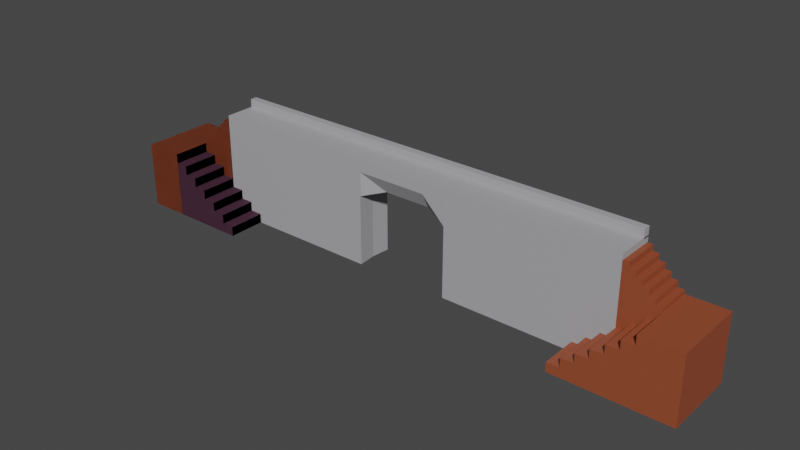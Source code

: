 # Source: coloredentreewall_1.blend  (saved by Blender 3.2.14; exported with 4.5.12 LTS)
import bpy
from mathutils import Matrix  # noqa: F401  (used for matrix-valued properties, if any)

bpy.ops.wm.read_factory_settings(use_empty=True)
scene = bpy.context.scene
scene.name = 'Scene'

# ---- collections
col_collection = bpy.data.collections.new('Collection'); scene.collection.children.link(col_collection)

# ---- materials (node trees are filled in below, after node groups)
mat_material_001 = bpy.data.materials.new('Material.001')
mat_material_001.use_transparent_shadow = False
mat_material_002 = bpy.data.materials.new('Material.002')
mat_material_002.use_transparent_shadow = False
mat_material_002.diffuse_color = (1.0, 0.741, 0.6321, 1.0)
mat_material = bpy.data.materials.new('Material')
mat_material.use_transparent_shadow = False

# ---- material node trees
mat_material_001.use_nodes = True; mat_material_001.node_tree.nodes.clear()
_N = mat_material_001.node_tree.nodes; _L = mat_material_001.node_tree.links
n0 = _N.new('ShaderNodeBsdfPrincipled'); n0.name = 'Principled BSDF'; n0.location = (10, 300)
n0.distribution = 'GGX'
n0.subsurface_method = 'RANDOM_WALK_SKIN'
n0.inputs[0].default_value = (0.3005, 0.06848, 0.02843, 1.0)
n0.inputs[3].default_value = 1.45
n0.inputs[27].default_value = (0.0, 0.0, 0.0, 1.0)
n0.inputs[28].default_value = 1.0
n1 = _N.new('ShaderNodeOutputMaterial'); n1.name = 'Material Output'; n1.location = (300, 300)
_L.new(n0.outputs[0], n1.inputs[0])
n1.is_active_output = True
mat_material_002.use_nodes = True; mat_material_002.node_tree.nodes.clear()
_N = mat_material_002.node_tree.nodes; _L = mat_material_002.node_tree.links
n0 = _N.new('ShaderNodeBsdfPrincipled'); n0.name = 'Principled BSDF'; n0.location = (10, 300)
n0.distribution = 'GGX'
n0.subsurface_method = 'RANDOM_WALK_SKIN'
n0.inputs[0].default_value = (0.402, 0.3968, 0.4179, 1.0)
n0.inputs[3].default_value = 1.45
n0.inputs[27].default_value = (0.0, 0.0, 0.0, 1.0)
n0.inputs[28].default_value = 1.0
n1 = _N.new('ShaderNodeOutputMaterial'); n1.name = 'Material Output'; n1.location = (300, 300)
_L.new(n0.outputs[0], n1.inputs[0])
n1.is_active_output = True
mat_material.use_nodes = True; mat_material.node_tree.nodes.clear()
_N = mat_material.node_tree.nodes; _L = mat_material.node_tree.links
n0 = _N.new('ShaderNodeBsdfPrincipled'); n0.name = 'Principled BSDF'; n0.location = (10, 300)
n0.distribution = 'GGX'
n0.subsurface_method = 'RANDOM_WALK_SKIN'
n0.inputs[0].default_value = (0.1193, 0.04622, 0.08376, 1.0)
n0.inputs[3].default_value = 1.45
n0.inputs[27].default_value = (0.0, 0.0, 0.0, 1.0)
n0.inputs[28].default_value = 1.0
n1 = _N.new('ShaderNodeOutputMaterial'); n1.name = 'Material Output'; n1.location = (300, 300)
_L.new(n0.outputs[0], n1.inputs[0])
n1.is_active_output = True

# ---- world
world_world = bpy.data.worlds.new('World'); scene.world = world_world
world_world.use_nodes = True; world_world.node_tree.nodes.clear()
_N = world_world.node_tree.nodes; _L = world_world.node_tree.links
n0 = _N.new('ShaderNodeOutputWorld'); n0.name = 'World Output'; n0.location = (300, 300)
n1 = _N.new('ShaderNodeBackground'); n1.name = 'Background'; n1.location = (10, 300)
n1.inputs[0].default_value = (0.05088, 0.05088, 0.05088, 1.0)
_L.new(n1.outputs[0], n0.inputs[0])
n0.is_active_output = True
world_world.color = (0.05088, 0.05088, 0.05088)
world_world.use_sun_shadow = False
world_world.sun_shadow_jitter_overblur = 0.0

# ---- meshes
me_cube_004 = bpy.data.meshes.new('Cube.004')
me_cube_004.from_pydata([(-1.033, -0.982, -3.282), (-1.033, -0.982, 0.1676), (-1.033, 2.983, -3.282), (-1.033, 2.983, 0.1676), (1.033, -0.982, -3.282), (1.033, -0.982, 0.1676), (1.033, 2.983, -3.282), (1.033, 2.983, 0.1676), (16.96, 0.9711, 0.1832), (16.96, 0.9711, -4.808), (16.96, -1.004, 0.1832), (16.96, -1.004, -4.808), (25.94, 0.9711, 0.1832), (25.94, 0.9711, -4.808), (25.94, -1.004, 0.1832), (25.94, -1.004, -4.808), (17.05, -0.0166, 0.1832), (17.05, -0.0166, -4.808), (25.94, -0.0166, 0.1832), (25.94, -0.0166, -4.808), (2.985, 0.9711, 0.1835), (2.985, 0.9711, -4.807), (2.985, -1.004, 0.1835), (2.985, -1.004, -4.807), (11.97, 0.9711, 0.1835), (11.97, 0.9711, -4.807), (11.97, -1.004, 0.1835), (11.97, -1.004, -4.807), (2.985, -0.0166, 0.1835), (2.985, -0.0166, -4.807), (11.88, -0.0166, 0.1835), (11.88, -0.0166, -4.807), (2.985, -1.004, -5.323), (2.985, -1.004, -4.767), (2.985, 0.9714, -5.321), (2.985, 0.9714, -4.745), (25.94, -1.004, -5.323), (25.94, -1.004, -4.767), (25.94, 0.9714, -5.321), (25.94, 0.9714, -4.771), (25.94, -1.004, -5.264), (25.94, -1.004, -5.749), (25.94, -0.6315, -5.264), (25.94, -0.6315, -5.749), (2.985, -1.004, -5.264), (2.985, -1.004, -5.749), (2.985, -0.6315, -5.264), (2.985, -0.6315, -5.749), (7.949, 0.9946, 0.1749), (7.949, 0.9946, 0.1749), (7.949, 0.9946, 0.1749), (7.949, 0.9946, 0.1749), (7.949, 0.9946, 0.1749), (7.949, 0.9946, 0.1749), (7.949, 0.9946, 0.1749), (7.949, 0.9946, 0.1749), (1.033, 0.982, 0.1749), (1.033, -0.9482, 0.1749), (2.963, 0.982, 0.1749), (2.963, 0.982, -5.315), (2.963, -0.9482, 0.1749), (2.963, -0.9482, -5.315), (2.963, 0.982, -5.315), (1.033, 0.982, -3.174), (2.963, 0.982, -5.213), (2.963, 0.982, -5.111), (2.963, 0.982, -5.009), (2.802, 0.982, -5.009), (2.641, 0.982, -5.009), (2.641, 0.982, -4.856), (2.641, 0.982, -4.703), (2.481, 0.982, -4.703), (2.32, 0.982, -4.703), (2.32, 0.982, -4.55), (2.32, 0.982, -4.397), (2.159, 0.982, -4.397), (1.998, 0.982, -4.397), (1.998, 0.982, -4.295), (1.998, 0.982, -4.193), (1.998, 0.982, -4.092), (1.837, 0.982, -4.092), (1.676, 0.982, -4.092), (1.676, 0.982, -3.939), (1.676, 0.982, -3.786), (1.515, 0.982, -3.786), (1.355, 0.982, -3.786), (1.355, 0.982, -3.633), (1.355, 0.982, -3.48), (1.194, 0.982, -3.48), (1.033, 0.982, -3.48), (1.033, 0.982, -3.327), (1.033, -0.9482, -3.174), (2.963, -0.9482, -5.315), (1.033, -0.9482, -3.327), (1.033, -0.9482, -3.48), (1.194, -0.9482, -3.48), (1.355, -0.9482, -3.48), (1.355, -0.9482, -3.633), (1.355, -0.9482, -3.786), (1.515, -0.9482, -3.786), (1.676, -0.9482, -3.786), (1.676, -0.9482, -3.939), (1.676, -0.9482, -4.092), (1.837, -0.9482, -4.092), (1.998, -0.9482, -4.092), (1.998, -0.9482, -4.193), (1.998, -0.9482, -4.295), (1.998, -0.9482, -4.397), (2.159, -0.9482, -4.397), (2.32, -0.9482, -4.397), (2.32, -0.9482, -4.55), (2.32, -0.9482, -4.703), (2.481, -0.9482, -4.703), (2.641, -0.9482, -4.703), (2.641, -0.9482, -4.856), (2.641, -0.9482, -5.009), (2.802, -0.9482, -5.009), (2.963, -0.9482, -5.009), (2.963, -0.9482, -5.111), (2.963, -0.9482, -5.213), (1.015, 2.98, 0.1749), (1.015, 2.98, -3.261), (1.015, 0.982, 0.1749), (1.015, 0.982, -3.261), (4.943, 2.98, 0.1749), (4.943, 0.982, 0.1749), (4.943, 2.98, 0.1749), (1.015, 2.98, -3.261), (4.943, 2.98, -0.07049), (4.943, 2.98, -0.3159), (4.616, 2.98, -0.3159), (4.288, 2.98, -0.3159), (4.288, 2.98, -0.5613), (4.288, 2.98, -0.8068), (3.961, 2.98, -0.8068), (3.634, 2.98, -0.8068), (3.634, 2.98, -1.052), (3.634, 2.98, -1.298), (3.306, 2.98, -1.298), (2.979, 2.98, -1.298), (2.979, 2.98, -1.461), (2.979, 2.98, -1.625), (2.979, 2.98, -1.788), (2.652, 2.98, -1.788), (2.324, 2.98, -1.788), (2.324, 2.98, -2.034), (2.324, 2.98, -2.279), (1.997, 2.98, -2.279), (1.669, 2.98, -2.279), (1.669, 2.98, -2.525), (1.669, 2.98, -2.77), (1.342, 2.98, -2.77), (1.015, 2.98, -2.77), (1.015, 2.98, -2.934), (1.015, 2.98, -3.097), (1.015, 0.982, -3.261), (4.943, 0.982, 0.1749), (1.015, 0.982, -3.097), (1.015, 0.982, -2.934), (1.015, 0.982, -2.77), (1.342, 0.982, -2.77), (1.669, 0.982, -2.77), (1.669, 0.982, -2.525), (1.669, 0.982, -2.279), (1.997, 0.982, -2.279), (2.324, 0.982, -2.279), (2.324, 0.982, -2.034), (2.324, 0.982, -1.788), (2.652, 0.982, -1.788), (2.979, 0.982, -1.788), (2.979, 0.982, -1.625), (2.979, 0.982, -1.461), (2.979, 0.982, -1.298), (3.306, 0.982, -1.298), (3.634, 0.982, -1.298), (3.634, 0.982, -1.052), (3.634, 0.982, -0.8068), (3.961, 0.982, -0.8068), (4.288, 0.982, -0.8068), (4.288, 0.982, -0.5613), (4.288, 0.982, -0.3159), (4.616, 0.982, -0.3159), (4.943, 0.982, -0.3159), (4.943, 0.982, -0.07049), (1.033, 0.982, 0.1749), (1.033, -0.9482, 0.1749), (2.963, 0.982, 0.1749), (2.963, 0.982, -5.315), (2.963, -0.9482, 0.1749), (2.963, -0.9482, -5.315), (2.963, 0.982, -5.315), (1.033, 0.982, -3.174), (2.963, 0.982, -5.213), (2.963, 0.982, -5.111), (2.963, 0.982, -5.009), (2.802, 0.982, -5.009), (2.641, 0.982, -5.009), (2.641, 0.982, -4.856), (2.641, 0.982, -4.703), (2.481, 0.982, -4.703), (2.32, 0.982, -4.703), (2.32, 0.982, -4.55), (2.32, 0.982, -4.397), (2.159, 0.982, -4.397), (1.998, 0.982, -4.397), (1.998, 0.982, -4.295), (1.998, 0.982, -4.193), (1.998, 0.982, -4.092), (1.837, 0.982, -4.092), (1.676, 0.982, -4.092), (1.676, 0.982, -3.939), (1.676, 0.982, -3.786), (1.515, 0.982, -3.786), (1.355, 0.982, -3.786), (1.355, 0.982, -3.633), (1.355, 0.982, -3.48), (1.194, 0.982, -3.48), (1.033, 0.982, -3.48), (1.033, 0.982, -3.327), (1.033, -0.9482, -3.174), (2.963, -0.9482, -5.315), (1.033, -0.9482, -3.327), (1.033, -0.9482, -3.48), (1.194, -0.9482, -3.48), (1.355, -0.9482, -3.48), (1.355, -0.9482, -3.633), (1.355, -0.9482, -3.786), (1.515, -0.9482, -3.786), (1.676, -0.9482, -3.786), (1.676, -0.9482, -3.939), (1.676, -0.9482, -4.092), (1.837, -0.9482, -4.092), (1.998, -0.9482, -4.092), (1.998, -0.9482, -4.193), (1.998, -0.9482, -4.295), (1.998, -0.9482, -4.397), (2.159, -0.9482, -4.397), (2.32, -0.9482, -4.397), (2.32, -0.9482, -4.55), (2.32, -0.9482, -4.703), (2.481, -0.9482, -4.703), (2.641, -0.9482, -4.703), (2.641, -0.9482, -4.856), (2.641, -0.9482, -5.009), (2.802, -0.9482, -5.009), (2.963, -0.9482, -5.009), (2.963, -0.9482, -5.111), (2.963, -0.9482, -5.213), (-1.033, -0.982, -3.282), (-1.033, -0.982, 0.1676), (-1.033, 2.983, -3.282), (-1.033, 2.983, 0.1676), (1.033, -0.982, -3.282), (1.033, -0.982, 0.1676), (1.033, 2.983, -3.282), (1.033, 2.983, 0.1676), (1.015, 2.98, 0.1749), (1.015, 2.98, -3.261), (1.015, 0.982, 0.1749), (1.015, 0.982, -3.261), (4.943, 2.98, 0.1749), (4.943, 0.982, 0.1749), (4.943, 2.98, 0.1749), (1.015, 2.98, -3.261), (4.943, 2.98, -0.07049), (4.943, 2.98, -0.3159), (4.616, 2.98, -0.3159), (4.288, 2.98, -0.3159), (4.288, 2.98, -0.5613), (4.288, 2.98, -0.8068), (3.961, 2.98, -0.8068), (3.634, 2.98, -0.8068), (3.634, 2.98, -1.052), (3.634, 2.98, -1.298), (3.306, 2.98, -1.298), (2.979, 2.98, -1.298), (2.979, 2.98, -1.461), (2.979, 2.98, -1.625), (2.979, 2.98, -1.788), (2.652, 2.98, -1.788), (2.324, 2.98, -1.788), (2.324, 2.98, -2.034), (2.324, 2.98, -2.279), (1.997, 2.98, -2.279), (1.669, 2.98, -2.279), (1.669, 2.98, -2.525), (1.669, 2.98, -2.77), (1.342, 2.98, -2.77), (1.015, 2.98, -2.77), (1.015, 2.98, -2.934), (1.015, 2.98, -3.097), (1.015, 0.982, -3.261), (4.943, 0.982, 0.1749), (1.015, 0.982, -3.097), (1.015, 0.982, -2.934), (1.015, 0.982, -2.77), (1.342, 0.982, -2.77), (1.669, 0.982, -2.77), (1.669, 0.982, -2.525), (1.669, 0.982, -2.279), (1.997, 0.982, -2.279), (2.324, 0.982, -2.279), (2.324, 0.982, -2.034), (2.324, 0.982, -1.788), (2.652, 0.982, -1.788), (2.979, 0.982, -1.788), (2.979, 0.982, -1.625), (2.979, 0.982, -1.461), (2.979, 0.982, -1.298), (3.306, 0.982, -1.298), (3.634, 0.982, -1.298), (3.634, 0.982, -1.052), (3.634, 0.982, -0.8068), (3.961, 0.982, -0.8068), (4.288, 0.982, -0.8068), (4.288, 0.982, -0.5613), (4.288, 0.982, -0.3159), (4.616, 0.982, -0.3159), (4.943, 0.982, -0.3159), (4.943, 0.982, -0.07049), (27.84, -0.9482, 0.1749), (27.84, 0.982, 0.1749), (25.91, -0.9482, 0.1749), (25.91, -0.9482, -5.315), (25.91, 0.982, 0.1749), (25.91, 0.982, -5.315), (25.91, -0.9482, -5.315), (27.84, -0.9482, -3.174), (25.91, -0.9482, -5.213), (25.91, -0.9482, -5.111), (25.91, -0.9482, -5.009), (26.07, -0.9482, -5.009), (26.23, -0.9482, -5.009), (26.23, -0.9482, -4.856), (26.23, -0.9482, -4.703), (26.39, -0.9482, -4.703), (26.55, -0.9482, -4.703), (26.55, -0.9482, -4.55), (26.55, -0.9482, -4.397), (26.71, -0.9482, -4.397), (26.87, -0.9482, -4.397), (26.87, -0.9482, -4.295), (26.87, -0.9482, -4.193), (26.87, -0.9482, -4.092), (27.03, -0.9482, -4.092), (27.19, -0.9482, -4.092), (27.19, -0.9482, -3.939), (27.19, -0.9482, -3.786), (27.35, -0.9482, -3.786), (27.51, -0.9482, -3.786), (27.51, -0.9482, -3.633), (27.51, -0.9482, -3.48), (27.68, -0.9482, -3.48), (27.84, -0.9482, -3.48), (27.84, -0.9482, -3.327), (27.84, 0.982, -3.174), (25.91, 0.982, -5.315), (27.84, 0.982, -3.327), (27.84, 0.982, -3.48), (27.68, 0.982, -3.48), (27.51, 0.982, -3.48), (27.51, 0.982, -3.633), (27.51, 0.982, -3.786), (27.35, 0.982, -3.786), (27.19, 0.982, -3.786), (27.19, 0.982, -3.939), (27.19, 0.982, -4.092), (27.03, 0.982, -4.092), (26.87, 0.982, -4.092), (26.87, 0.982, -4.193), (26.87, 0.982, -4.295), (26.87, 0.982, -4.397), (26.71, 0.982, -4.397), (26.55, 0.982, -4.397), (26.55, 0.982, -4.55), (26.55, 0.982, -4.703), (26.39, 0.982, -4.703), (26.23, 0.982, -4.703), (26.23, 0.982, -4.856), (26.23, 0.982, -5.009), (26.07, 0.982, -5.009), (25.91, 0.982, -5.009), (25.91, 0.982, -5.111), (25.91, 0.982, -5.213), (27.84, -0.9526, -3.271), (27.84, -0.9526, 0.1786), (27.84, 2.971, -3.271), (27.84, 2.971, 0.1786), (29.91, -0.9526, -3.271), (29.91, -0.9526, 0.1786), (29.91, 2.971, -3.271), (29.91, 2.971, 0.1786), (27.86, 0.9698, 0.1749), (27.86, 0.9698, -3.261), (27.86, 2.968, 0.1749), (27.86, 2.968, -3.261), (23.93, 0.9698, 0.1749), (23.93, 2.968, 0.1749), (23.93, 0.9698, 0.1749), (27.86, 0.9698, -3.261), (23.93, 0.9698, -0.07049), (23.93, 0.9698, -0.3159), (24.26, 0.9698, -0.3159), (24.59, 0.9698, -0.3159), (24.59, 0.9698, -0.5613), (24.59, 0.9698, -0.8068), (24.91, 0.9698, -0.8068), (25.24, 0.9698, -0.8068), (25.24, 0.9698, -1.052), (25.24, 0.9698, -1.298), (25.57, 0.9698, -1.298), (25.89, 0.9698, -1.298), (25.89, 0.9698, -1.461), (25.89, 0.9698, -1.625), (25.89, 0.9698, -1.788), (26.22, 0.9698, -1.788), (26.55, 0.9698, -1.788), (26.55, 0.9698, -2.034), (26.55, 0.9698, -2.279), (26.88, 0.9698, -2.279), (27.2, 0.9698, -2.279), (27.2, 0.9698, -2.525), (27.2, 0.9698, -2.77), (27.53, 0.9698, -2.77), (27.86, 0.9698, -2.77), (27.86, 0.9698, -2.934), (27.86, 0.9698, -3.097), (27.86, 2.968, -3.261), (23.93, 2.968, 0.1749), (27.86, 2.968, -3.097), (27.86, 2.968, -2.934), (27.86, 2.968, -2.77), (27.53, 2.968, -2.77), (27.2, 2.968, -2.77), (27.2, 2.968, -2.525), (27.2, 2.968, -2.279), (26.88, 2.968, -2.279), (26.55, 2.968, -2.279), (26.55, 2.968, -2.034), (26.55, 2.968, -1.788), (26.22, 2.968, -1.788), (25.89, 2.968, -1.788), (25.89, 2.968, -1.625), (25.89, 2.968, -1.461), (25.89, 2.968, -1.298), (25.57, 2.968, -1.298), (25.24, 2.968, -1.298), (25.24, 2.968, -1.052), (25.24, 2.968, -0.8068), (24.91, 2.968, -0.8068), (24.59, 2.968, -0.8068), (24.59, 2.968, -0.5613), (24.59, 2.968, -0.3159), (24.26, 2.968, -0.3159), (23.93, 2.968, -0.3159), (23.93, 2.968, -0.07049), (11.98, -0.9969, -4.777), (11.98, -1.011, -3.521), (11.98, 0.9714, -4.755), (11.98, 0.9577, -3.5), (16.96, -0.9968, -4.782), (16.96, -1.01, -3.527), (16.96, 0.9714, -4.761), (16.96, 0.9578, -3.505), (14.47, 0.9714, -4.758), (14.47, 0.5336, -3.936), (14.47, -0.9969, -4.779), (14.47, -0.5771, -3.948), (15.71, 0.5336, -3.937), (15.71, -0.9969, -4.781), (15.71, 0.9714, -4.759), (15.71, -0.5771, -3.949), (13.22, 0.9714, -4.757), (13.23, -0.5771, -3.947), (13.23, 0.5336, -3.935), (13.22, -0.9969, -4.778), (13.86, 0.5336, -3.935), (13.85, -0.9969, -4.779), (13.85, 0.9714, -4.757), (13.86, -0.5771, -3.947), (15.07, 0.9714, -4.759), (15.07, -0.5771, -3.949), (15.07, 0.5336, -3.937), (15.07, -0.9969, -4.78), (11.98, -0.01277, -4.766), (11.98, -0.02643, -3.51), (16.96, -0.01271, -4.771), (16.96, -0.02637, -3.516), (14.47, -0.0198, -4.12), (14.47, -0.01274, -4.769), (15.71, -0.01979, -4.121), (15.71, -0.01272, -4.77), (13.22, -0.01275, -4.767), (13.23, -0.01982, -4.118), (13.86, -0.01981, -4.119), (13.85, -0.01275, -4.768), (15.07, -0.01273, -4.769), (15.07, -0.0198, -4.12)], [], [(0, 1, 3, 2), (2, 3, 7, 6), (6, 7, 5, 4), (4, 5, 1, 0), (2, 6, 4, 0), (7, 3, 1, 5), (16, 17, 11, 10), (10, 11, 15, 14), (18, 19, 13, 12), (12, 13, 9, 8), (16, 18, 12, 8), (19, 17, 9, 13), (15, 11, 17, 19), (10, 14, 18, 16), (14, 15, 19, 18), (8, 9, 17, 16), (28, 29, 23, 22), (22, 23, 27, 26), (30, 31, 25, 24), (24, 25, 21, 20), (28, 30, 24, 20), (31, 29, 21, 25), (27, 23, 29, 31), (22, 26, 30, 28), (26, 27, 31, 30), (20, 21, 29, 28), (32, 33, 35, 34), (34, 35, 39, 38), (38, 39, 37, 36), (36, 37, 33, 32), (34, 38, 36, 32), (39, 35, 33, 37), (40, 41, 43, 42), (42, 43, 47, 46), (46, 47, 45, 44), (44, 45, 41, 40), (42, 46, 44, 40), (47, 43, 41, 45), (48, 49, 51, 50), (50, 51, 55, 54), (54, 55, 53, 52), (52, 53, 49, 48), (50, 54, 52, 48), (55, 51, 49, 53), (61, 92, 62, 59), (60, 61, 59, 58), (56, 63, 91, 57), (57, 60, 58, 56), (57, 91, 93, 94, 95, 96, 97, 98, 99, 100, 101, 102, 103, 104, 105, 106, 107, 108, 109, 110, 111, 112, 113, 114, 115, 116, 117, 118, 119, 92, 61, 60), (62, 92, 119, 64), (64, 119, 118, 65), (65, 118, 117, 66), (66, 117, 116, 67), (67, 116, 115, 68), (68, 115, 114, 69), (69, 114, 113, 70), (70, 113, 112, 71), (71, 112, 111, 72), (72, 111, 110, 73), (73, 110, 109, 74), (74, 109, 108, 75), (75, 108, 107, 76), (76, 107, 106, 77), (77, 106, 105, 78), (78, 105, 104, 79), (79, 104, 103, 80), (80, 103, 102, 81), (81, 102, 101, 82), (82, 101, 100, 83), (83, 100, 99, 84), (84, 99, 98, 85), (85, 98, 97, 86), (86, 97, 96, 87), (87, 96, 95, 88), (88, 95, 94, 89), (89, 94, 93, 90), (90, 93, 91, 63), (58, 59, 62, 64, 65, 66, 67, 68, 69, 70, 71, 72, 73, 74, 75, 76, 77, 78, 79, 80, 81, 82, 83, 84, 85, 86, 87, 88, 89, 90, 63, 56), (120, 121, 123, 122), (124, 126, 128, 129, 130, 131, 132, 133, 134, 135, 136, 137, 138, 139, 140, 141, 142, 143, 144, 145, 146, 147, 148, 149, 150, 151, 152, 153, 154, 127, 121, 120), (122, 123, 155, 157, 158, 159, 160, 161, 162, 163, 164, 165, 166, 167, 168, 169, 170, 171, 172, 173, 174, 175, 176, 177, 178, 179, 180, 181, 182, 183, 156, 125), (122, 125, 124, 120), (125, 156, 126, 124), (155, 127, 154, 157), (157, 154, 153, 158), (158, 153, 152, 159), (159, 152, 151, 160), (160, 151, 150, 161), (161, 150, 149, 162), (162, 149, 148, 163), (163, 148, 147, 164), (164, 147, 146, 165), (165, 146, 145, 166), (166, 145, 144, 167), (167, 144, 143, 168), (168, 143, 142, 169), (169, 142, 141, 170), (170, 141, 140, 171), (171, 140, 139, 172), (172, 139, 138, 173), (173, 138, 137, 174), (174, 137, 136, 175), (175, 136, 135, 176), (176, 135, 134, 177), (177, 134, 133, 178), (178, 133, 132, 179), (179, 132, 131, 180), (180, 131, 130, 181), (181, 130, 129, 182), (182, 129, 128, 183), (183, 128, 126, 156), (155, 123, 121, 127), (189, 220, 190, 187), (188, 189, 187, 186), (184, 191, 219, 185), (185, 188, 186, 184), (185, 219, 221, 222, 223, 224, 225, 226, 227, 228, 229, 230, 231, 232, 233, 234, 235, 236, 237, 238, 239, 240, 241, 242, 243, 244, 245, 246, 247, 220, 189, 188), (190, 220, 247, 192), (192, 247, 246, 193), (193, 246, 245, 194), (194, 245, 244, 195), (195, 244, 243, 196), (196, 243, 242, 197), (197, 242, 241, 198), (198, 241, 240, 199), (199, 240, 239, 200), (200, 239, 238, 201), (201, 238, 237, 202), (202, 237, 236, 203), (203, 236, 235, 204), (204, 235, 234, 205), (205, 234, 233, 206), (206, 233, 232, 207), (207, 232, 231, 208), (208, 231, 230, 209), (209, 230, 229, 210), (210, 229, 228, 211), (211, 228, 227, 212), (212, 227, 226, 213), (213, 226, 225, 214), (214, 225, 224, 215), (215, 224, 223, 216), (216, 223, 222, 217), (217, 222, 221, 218), (218, 221, 219, 191), (186, 187, 190, 192, 193, 194, 195, 196, 197, 198, 199, 200, 201, 202, 203, 204, 205, 206, 207, 208, 209, 210, 211, 212, 213, 214, 215, 216, 217, 218, 191, 184), (248, 249, 251, 250), (250, 251, 255, 254), (254, 255, 253, 252), (252, 253, 249, 248), (250, 254, 252, 248), (255, 251, 249, 253), (256, 257, 259, 258), (260, 262, 264, 265, 266, 267, 268, 269, 270, 271, 272, 273, 274, 275, 276, 277, 278, 279, 280, 281, 282, 283, 284, 285, 286, 287, 288, 289, 290, 263, 257, 256), (258, 259, 291, 293, 294, 295, 296, 297, 298, 299, 300, 301, 302, 303, 304, 305, 306, 307, 308, 309, 310, 311, 312, 313, 314, 315, 316, 317, 318, 319, 292, 261), (258, 261, 260, 256), (261, 292, 262, 260), (291, 263, 290, 293), (293, 290, 289, 294), (294, 289, 288, 295), (295, 288, 287, 296), (296, 287, 286, 297), (297, 286, 285, 298), (298, 285, 284, 299), (299, 284, 283, 300), (300, 283, 282, 301), (301, 282, 281, 302), (302, 281, 280, 303), (303, 280, 279, 304), (304, 279, 278, 305), (305, 278, 277, 306), (306, 277, 276, 307), (307, 276, 275, 308), (308, 275, 274, 309), (309, 274, 273, 310), (310, 273, 272, 311), (311, 272, 271, 312), (312, 271, 270, 313), (313, 270, 269, 314), (314, 269, 268, 315), (315, 268, 267, 316), (316, 267, 266, 317), (317, 266, 265, 318), (318, 265, 264, 319), (319, 264, 262, 292), (291, 259, 257, 263), (325, 356, 326, 323), (324, 325, 323, 322), (320, 327, 355, 321), (321, 324, 322, 320), (321, 355, 357, 358, 359, 360, 361, 362, 363, 364, 365, 366, 367, 368, 369, 370, 371, 372, 373, 374, 375, 376, 377, 378, 379, 380, 381, 382, 383, 356, 325, 324), (326, 356, 383, 328), (328, 383, 382, 329), (329, 382, 381, 330), (330, 381, 380, 331), (331, 380, 379, 332), (332, 379, 378, 333), (333, 378, 377, 334), (334, 377, 376, 335), (335, 376, 375, 336), (336, 375, 374, 337), (337, 374, 373, 338), (338, 373, 372, 339), (339, 372, 371, 340), (340, 371, 370, 341), (341, 370, 369, 342), (342, 369, 368, 343), (343, 368, 367, 344), (344, 367, 366, 345), (345, 366, 365, 346), (346, 365, 364, 347), (347, 364, 363, 348), (348, 363, 362, 349), (349, 362, 361, 350), (350, 361, 360, 351), (351, 360, 359, 352), (352, 359, 358, 353), (353, 358, 357, 354), (354, 357, 355, 327), (322, 323, 326, 328, 329, 330, 331, 332, 333, 334, 335, 336, 337, 338, 339, 340, 341, 342, 343, 344, 345, 346, 347, 348, 349, 350, 351, 352, 353, 354, 327, 320), (384, 385, 387, 386), (386, 387, 391, 390), (390, 391, 389, 388), (388, 389, 385, 384), (386, 390, 388, 384), (391, 387, 385, 389), (392, 393, 395, 394), (396, 398, 400, 401, 402, 403, 404, 405, 406, 407, 408, 409, 410, 411, 412, 413, 414, 415, 416, 417, 418, 419, 420, 421, 422, 423, 424, 425, 426, 399, 393, 392), (394, 395, 427, 429, 430, 431, 432, 433, 434, 435, 436, 437, 438, 439, 440, 441, 442, 443, 444, 445, 446, 447, 448, 449, 450, 451, 452, 453, 454, 455, 428, 397), (394, 397, 396, 392), (397, 428, 398, 396), (427, 399, 426, 429), (429, 426, 425, 430), (430, 425, 424, 431), (431, 424, 423, 432), (432, 423, 422, 433), (433, 422, 421, 434), (434, 421, 420, 435), (435, 420, 419, 436), (436, 419, 418, 437), (437, 418, 417, 438), (438, 417, 416, 439), (439, 416, 415, 440), (440, 415, 414, 441), (441, 414, 413, 442), (442, 413, 412, 443), (443, 412, 411, 444), (444, 411, 410, 445), (445, 410, 409, 446), (446, 409, 408, 447), (447, 408, 407, 448), (448, 407, 406, 449), (449, 406, 405, 450), (450, 405, 404, 451), (451, 404, 403, 452), (452, 403, 402, 453), (453, 402, 401, 454), (454, 401, 400, 455), (455, 400, 398, 428), (427, 395, 393, 399), (484, 485, 459, 458), (470, 468, 463, 462), (486, 487, 461, 460), (475, 473, 457, 456), (491, 486, 460, 469), (493, 485, 457, 473), (497, 488, 467, 481), (495, 489, 466, 477), (483, 481, 467, 466), (478, 476, 465, 464), (460, 461, 471, 469), (487, 490, 471, 461), (496, 491, 469, 483), (480, 482, 468, 470), (458, 459, 474, 472), (484, 492, 475, 456), (494, 493, 473, 479), (477, 479, 473, 475), (466, 467, 479, 477), (488, 494, 479, 467), (472, 474, 476, 478), (492, 495, 477, 475), (464, 465, 482, 480), (489, 496, 483, 466), (469, 471, 481, 483), (490, 497, 481, 471), (468, 482, 497, 490), (464, 480, 496, 489), (472, 478, 495, 492), (465, 476, 494, 488), (476, 474, 493, 494), (458, 472, 492, 484), (480, 470, 491, 496), (463, 468, 490, 487), (478, 464, 489, 495), (482, 465, 488, 497), (474, 459, 485, 493), (470, 462, 486, 491), (462, 463, 487, 486), (456, 457, 485, 484)])
me_cube_004.polygons.foreach_set('material_index', [0, 0, 0, 0, 0, 0, 1, 1, 1, 1, 1, 1, 1, 1, 1, 1, 1, 1, 1, 1, 1, 1, 1, 1, 1, 1, 1, 1, 1, 1, 1, 1, 1, 1, 1, 1, 1, 1, 1, 1, 1, 1, 1, 1, 0, 0, 0, 0, 0, 0, 0, 0, 0, 0, 0, 0, 0, 0, 0, 0, 0, 0, 0, 0, 0, 0, 0, 0, 0, 0, 0, 0, 0, 0, 0, 0, 0, 0, 0, 0, 0, 0, 0, 0, 0, 0, 0, 0, 0, 0, 0, 0, 0, 0, 0, 0, 0, 0, 0, 0, 0, 0, 0, 0, 0, 0, 0, 0, 0, 0, 0, 0, 0, 0, 0, 0, 0, 0, 0, 0, 0, 0, 0, 0, 0, 0, 0, 0, 0, 0, 0, 0, 0, 0, 0, 0, 0, 0, 0, 0, 0, 0, 0, 0, 0, 0, 0, 0, 0, 0, 0, 0, 2, 2, 2, 2, 2, 2, 2, 2, 2, 2, 2, 2, 2, 2, 2, 2, 2, 2, 2, 2, 2, 2, 2, 2, 2, 2, 2, 2, 2, 2, 2, 2, 2, 2, 0, 0, 0, 0, 0, 0, 0, 0, 0, 0, 0, 0, 0, 0, 0, 0, 0, 0, 0, 0, 0, 0, 0, 0, 0, 0, 0, 0, 0, 0, 0, 0, 0, 0, 0, 0, 0, 0, 0, 0, 0, 0, 0, 0, 0, 0, 0, 0, 0, 0, 0, 0, 0, 0, 0, 0, 0, 0, 0, 0, 0, 0, 0, 0, 0, 0, 0, 0, 0, 0, 0, 0, 0, 0, 1, 1, 1, 1, 1, 1, 1, 1, 1, 1, 1, 1, 1, 1, 1, 1, 1, 1, 1, 1, 1, 1, 1, 1, 1, 1, 1, 1, 1, 1, 1, 1, 1, 1, 1, 1, 1, 1, 1, 1])
_uv = me_cube_004.uv_layers.new(name='UVMap')
_uv.uv.foreach_set('vector', [0.375, 0.0, 0.625, 0.0, 0.625, 0.25, 0.375, 0.25, 0.375, 0.25, 0.625, 0.25, 0.625, 0.5, 0.375, 0.5, 0.375, 0.5, 0.625, 0.5, 0.625, 0.75, 0.375, 0.75, 0.375, 0.75, 0.625, 0.75, 0.625, 1.0, 0.375, 1.0, 0.125, 0.5, 0.375, 0.5, 0.375, 0.75, 0.125, 0.75, 0.625, 0.5, 0.875, 0.5, 0.875, 0.75, 0.625, 0.75, 0.375, 0.125, 0.625, 0.125, 0.625, 0.25, 0.375, 0.25, 0.375, 0.25, 0.625, 0.25, 0.625, 0.5, 0.375, 0.5, 0.375, 0.625, 0.625, 0.625, 0.625, 0.75, 0.375, 0.75, 0.375, 0.75, 0.625, 0.75, 0.625, 1.0, 0.375, 1.0, 0.125, 0.625, 0.375, 0.625, 0.375, 0.75, 0.125, 0.75, 0.625, 0.625, 0.875, 0.625, 0.875, 0.75, 0.625, 0.75, 0.625, 0.5, 0.875, 0.5, 0.875, 0.625, 0.625, 0.625, 0.125, 0.5, 0.375, 0.5, 0.375, 0.625, 0.125, 0.625, 0.375, 0.5, 0.625, 0.5, 0.625, 0.625, 0.375, 0.625, 0.375, 0.0, 0.625, 0.0, 0.625, 0.125, 0.375, 0.125, 0.375, 0.125, 0.625, 0.125, 0.625, 0.25, 0.375, 0.25, 0.375, 0.25, 0.625, 0.25, 0.625, 0.5, 0.375, 0.5, 0.375, 0.625, 0.625, 0.625, 0.625, 0.75, 0.375, 0.75, 0.375, 0.75, 0.625, 0.75, 0.625, 1.0, 0.375, 1.0, 0.125, 0.625, 0.375, 0.625, 0.375, 0.75, 0.125, 0.75, 0.625, 0.625, 0.875, 0.625, 0.875, 0.75, 0.625, 0.75, 0.625, 0.5, 0.875, 0.5, 0.875, 0.625, 0.625, 0.625, 0.125, 0.5, 0.375, 0.5, 0.375, 0.625, 0.125, 0.625, 0.375, 0.5, 0.625, 0.5, 0.625, 0.625, 0.375, 0.625, 0.375, 0.0, 0.625, 0.0, 0.625, 0.125, 0.375, 0.125, 0.375, 0.0, 0.625, 0.0, 0.625, 0.25, 0.375, 0.25, 0.375, 0.25, 0.625, 0.25, 0.625, 0.5, 0.375, 0.5, 0.375, 0.5, 0.625, 0.5, 0.625, 0.75, 0.375, 0.75, 0.375, 0.75, 0.625, 0.75, 0.625, 1.0, 0.375, 1.0, 0.125, 0.5, 0.375, 0.5, 0.375, 0.75, 0.125, 0.75, 0.625, 0.5, 0.875, 0.5, 0.875, 0.75, 0.625, 0.75, 0.375, 0.0, 0.625, 0.0, 0.625, 0.25, 0.375, 0.25, 0.375, 0.25, 0.625, 0.25, 0.625, 0.5, 0.375, 0.5, 0.375, 0.5, 0.625, 0.5, 0.625, 0.75, 0.375, 0.75, 0.375, 0.75, 0.625, 0.75, 0.625, 1.0, 0.375, 1.0, 0.125, 0.5, 0.375, 0.5, 0.375, 0.75, 0.125, 0.75, 0.625, 0.5, 0.875, 0.5, 0.875, 0.75, 0.625, 0.75, 0.375, 0.0, 0.625, 0.0, 0.625, 0.25, 0.375, 0.25, 0.375, 0.25, 0.625, 0.25, 0.625, 0.5, 0.375, 0.5, 0.375, 0.5, 0.625, 0.5, 0.625, 0.75, 0.375, 0.75, 0.375, 0.75, 0.625, 0.75, 0.625, 1.0, 0.375, 1.0, 0.125, 0.5, 0.375, 0.5, 0.375, 0.75, 0.125, 0.75, 0.625, 0.5, 0.875, 0.5, 0.875, 0.75, 0.625, 0.75, 0.625, 0.5, 0.625, 0.5, 0.625, 0.75, 0.625, 0.75, 0.375, 0.5, 0.625, 0.5, 0.625, 0.75, 0.375, 0.75, 0.375, 0.0, 0.5275, 0.0, 0.5275, 0.25, 0.375, 0.25, 0.125, 0.5, 0.375, 0.5, 0.375, 0.75, 0.125, 0.75, 0.375, 0.25, 0.5275, 0.25, 0.5345, 0.25, 0.5415, 0.25, 0.5415, 0.2708, 0.5415, 0.2917, 0.5484, 0.2917, 0.5554, 0.2917, 0.5554, 0.3125, 0.5554, 0.3333, 0.5623, 0.3333, 0.5693, 0.3333, 0.5693, 0.3542, 0.5693, 0.375, 0.5739, 0.375, 0.5786, 0.375, 0.5832, 0.375, 0.5832, 0.3958, 0.5832, 0.4167, 0.5902, 0.4167, 0.5972, 0.4167, 0.5972, 0.4375, 0.5972, 0.4583, 0.6041, 0.4583, 0.6111, 0.4583, 0.6111, 0.4792, 0.6111, 0.5, 0.6157, 0.5, 0.6204, 0.5, 0.625, 0.5, 0.625, 0.5, 0.375, 0.5, 0.625, 0.75, 0.625, 0.5, 0.625, 0.5, 0.625, 0.75, 0.625, 0.75, 0.625, 0.5, 0.625, 0.5, 0.625, 0.75, 0.625, 0.75, 0.625, 0.5, 0.625, 0.5, 0.625, 0.75, 0.625, 0.75, 0.625, 0.5, 0.6458, 0.5, 0.6458, 0.75, 0.6458, 0.75, 0.6458, 0.5, 0.6667, 0.5, 0.6667, 0.75, 0.6667, 0.75, 0.6667, 0.5, 0.6667, 0.5, 0.6667, 0.75, 0.6667, 0.75, 0.6667, 0.5, 0.6667, 0.5, 0.6667, 0.75, 0.6667, 0.75, 0.6667, 0.5, 0.6875, 0.5, 0.6875, 0.75, 0.6875, 0.75, 0.6875, 0.5, 0.7083, 0.5, 0.7083, 0.75, 0.7083, 0.75, 0.7083, 0.5, 0.7083, 0.5, 0.7083, 0.75, 0.7083, 0.75, 0.7083, 0.5, 0.7083, 0.5, 0.7083, 0.75, 0.7083, 0.75, 0.7083, 0.5, 0.7292, 0.5, 0.7292, 0.75, 0.7292, 0.75, 0.7292, 0.5, 0.75, 0.5, 0.75, 0.75, 0.75, 0.75, 0.75, 0.5, 0.875, 0.5, 0.875, 0.75, 0.625, 0.0, 0.625, 0.25, 0.5739, 0.25, 0.5739, 0.0, 0.5739, 0.0, 0.5739, 0.25, 0.5693, 0.25, 0.5693, 0.0, 0.5693, 0.0, 0.5693, 0.25, 0.5693, 0.25, 0.5693, 0.0, 0.5693, 0.0, 0.5693, 0.25, 0.5693, 0.25, 0.5693, 0.0, 0.5693, 0.0, 0.5693, 0.25, 0.5623, 0.25, 0.5623, 0.0, 0.5623, 0.0, 0.5623, 0.25, 0.5554, 0.25, 0.5554, 0.0, 0.5554, 0.0, 0.5554, 0.25, 0.5554, 0.25, 0.5554, 0.0, 0.5554, 0.0, 0.5554, 0.25, 0.5554, 0.25, 0.5554, 0.0, 0.5554, 0.0, 0.5554, 0.25, 0.5484, 0.25, 0.5484, 0.0, 0.5484, 0.0, 0.5484, 0.25, 0.5415, 0.25, 0.5415, 0.0, 0.5415, 0.0, 0.5415, 0.25, 0.5415, 0.25, 0.5415, 0.0, 0.5415, 0.0, 0.5415, 0.25, 0.5415, 0.25, 0.5415, 0.0, 0.5415, 0.0, 0.5415, 0.25, 0.5345, 0.25, 0.5345, 0.0, 0.5345, 0.0, 0.5345, 0.25, 0.5275, 0.25, 0.5275, 0.0, 0.375, 0.75, 0.625, 0.75, 0.625, 0.75, 0.6204, 0.75, 0.6157, 0.75, 0.6111, 0.75, 0.6111, 0.7708, 0.6111, 0.7917, 0.6041, 0.7917, 0.5972, 0.7917, 0.5972, 0.8125, 0.5972, 0.8333, 0.5902, 0.8333, 0.5832, 0.8333, 0.5832, 0.8542, 0.5832, 0.875, 0.5786, 0.875, 0.5739, 0.875, 0.5693, 0.875, 0.5693, 0.8958, 0.5693, 0.9167, 0.5623, 0.9167, 0.5554, 0.9167, 0.5554, 0.9375, 0.5554, 0.9583, 0.5484, 0.9583, 0.5415, 0.9583, 0.5415, 0.9792, 0.5415, 1.0, 0.5345, 1.0, 0.5275, 1.0, 0.375, 1.0, 0.375, 0.0, 0.625, 0.0, 0.625, 0.25, 0.375, 0.25, 0.375, 0.75, 0.375, 0.75, 0.3929, 0.75, 0.4107, 0.75, 0.4107, 0.7708, 0.4107, 0.7917, 0.4286, 0.7917, 0.4464, 0.7917, 0.4464, 0.8125, 0.4464, 0.8333, 0.4643, 0.8333, 0.4821, 0.8333, 0.4821, 0.8542, 0.4821, 0.875, 0.494, 0.875, 0.506, 0.875, 0.5179, 0.875, 0.5179, 0.8958, 0.5179, 0.9167, 0.5357, 0.9167, 0.5536, 0.9167, 0.5536, 0.9375, 0.5536, 0.9583, 0.5714, 0.9583, 0.5893, 0.9583, 0.5893, 0.9792, 0.5893, 1.0, 0.6012, 1.0, 0.6131, 1.0, 0.625, 1.0, 0.625, 1.0, 0.375, 1.0, 0.375, 0.25, 0.625, 0.25, 0.625, 0.25, 0.6131, 0.25, 0.6012, 0.25, 0.5893, 0.25, 0.5893, 0.2708, 0.5893, 0.2917, 0.5714, 0.2917, 0.5536, 0.2917, 0.5536, 0.3125, 0.5536, 0.3333, 0.5357, 0.3333, 0.5179, 0.3333, 0.5179, 0.3542, 0.5179, 0.375, 0.506, 0.375, 0.494, 0.375, 0.4821, 0.375, 0.4821, 0.3958, 0.4821, 0.4167, 0.4643, 0.4167, 0.4464, 0.4167, 0.4464, 0.4375, 0.4464, 0.4583, 0.4286, 0.4583, 0.4107, 0.4583, 0.4107, 0.4792, 0.4107, 0.5, 0.3929, 0.5, 0.375, 0.5, 0.375, 0.5, 0.125, 0.5, 0.375, 0.5, 0.375, 0.75, 0.125, 0.75, 0.375, 0.5, 0.375, 0.5, 0.375, 0.75, 0.375, 0.75, 0.875, 0.5, 0.875, 0.75, 0.875, 0.75, 0.875, 0.5, 0.875, 0.5, 0.875, 0.75, 0.875, 0.75, 0.875, 0.5, 0.875, 0.5, 0.875, 0.75, 0.875, 0.75, 0.875, 0.5, 0.875, 0.5, 0.875, 0.75, 0.8542, 0.75, 0.8542, 0.5, 0.8542, 0.5, 0.8542, 0.75, 0.8333, 0.75, 0.8333, 0.5, 0.8333, 0.5, 0.8333, 0.75, 0.8333, 0.75, 0.8333, 0.5, 0.8333, 0.5, 0.8333, 0.75, 0.8333, 0.75, 0.8333, 0.5, 0.8333, 0.5, 0.8333, 0.75, 0.8125, 0.75, 0.8125, 0.5, 0.8125, 0.5, 0.8125, 0.75, 0.7917, 0.75, 0.7917, 0.5, 0.7917, 0.5, 0.7917, 0.75, 0.7917, 0.75, 0.7917, 0.5, 0.7917, 0.5, 0.7917, 0.75, 0.7917, 0.75, 0.7917, 0.5, 0.7917, 0.5, 0.7917, 0.75, 0.7708, 0.75, 0.7708, 0.5, 0.7708, 0.5, 0.7708, 0.75, 0.75, 0.75, 0.75, 0.5, 0.75, 0.5, 0.75, 0.75, 0.625, 0.75, 0.625, 0.5, 0.625, 0.5, 0.625, 0.75, 0.494, 0.75, 0.494, 0.5, 0.494, 0.5, 0.494, 0.75, 0.4821, 0.75, 0.4821, 0.5, 0.4821, 0.5, 0.4821, 0.75, 0.4821, 0.75, 0.4821, 0.5, 0.4821, 0.5, 0.4821, 0.75, 0.4821, 0.75, 0.4821, 0.5, 0.4821, 0.5, 0.4821, 0.75, 0.4643, 0.75, 0.4643, 0.5, 0.4643, 0.5, 0.4643, 0.75, 0.4464, 0.75, 0.4464, 0.5, 0.4464, 0.5, 0.4464, 0.75, 0.4464, 0.75, 0.4464, 0.5, 0.4464, 0.5, 0.4464, 0.75, 0.4464, 0.75, 0.4464, 0.5, 0.4464, 0.5, 0.4464, 0.75, 0.4286, 0.75, 0.4286, 0.5, 0.4286, 0.5, 0.4286, 0.75, 0.4107, 0.75, 0.4107, 0.5, 0.4107, 0.5, 0.4107, 0.75, 0.4107, 0.75, 0.4107, 0.5, 0.4107, 0.5, 0.4107, 0.75, 0.4107, 0.75, 0.4107, 0.5, 0.4107, 0.5, 0.4107, 0.75, 0.3929, 0.75, 0.3929, 0.5, 0.3929, 0.5, 0.3929, 0.75, 0.375, 0.75, 0.375, 0.5, 0.875, 0.5, 0.875, 0.5, 0.875, 0.75, 0.875, 0.75, 0.625, 0.5, 0.625, 0.5, 0.625, 0.75, 0.625, 0.75, 0.375, 0.5, 0.625, 0.5, 0.625, 0.75, 0.375, 0.75, 0.375, 0.0, 0.5275, 0.0, 0.5275, 0.25, 0.375, 0.25, 0.125, 0.5, 0.375, 0.5, 0.375, 0.75, 0.125, 0.75, 0.375, 0.25, 0.5275, 0.25, 0.5345, 0.25, 0.5415, 0.25, 0.5415, 0.2708, 0.5415, 0.2917, 0.5484, 0.2917, 0.5554, 0.2917, 0.5554, 0.3125, 0.5554, 0.3333, 0.5623, 0.3333, 0.5693, 0.3333, 0.5693, 0.3542, 0.5693, 0.375, 0.5739, 0.375, 0.5786, 0.375, 0.5832, 0.375, 0.5832, 0.3958, 0.5832, 0.4167, 0.5902, 0.4167, 0.5972, 0.4167, 0.5972, 0.4375, 0.5972, 0.4583, 0.6041, 0.4583, 0.6111, 0.4583, 0.6111, 0.4792, 0.6111, 0.5, 0.6157, 0.5, 0.6204, 0.5, 0.625, 0.5, 0.625, 0.5, 0.375, 0.5, 0.625, 0.75, 0.625, 0.5, 0.625, 0.5, 0.625, 0.75, 0.625, 0.75, 0.625, 0.5, 0.625, 0.5, 0.625, 0.75, 0.625, 0.75, 0.625, 0.5, 0.625, 0.5, 0.625, 0.75, 0.625, 0.75, 0.625, 0.5, 0.6458, 0.5, 0.6458, 0.75, 0.6458, 0.75, 0.6458, 0.5, 0.6667, 0.5, 0.6667, 0.75, 0.6667, 0.75, 0.6667, 0.5, 0.6667, 0.5, 0.6667, 0.75, 0.6667, 0.75, 0.6667, 0.5, 0.6667, 0.5, 0.6667, 0.75, 0.6667, 0.75, 0.6667, 0.5, 0.6875, 0.5, 0.6875, 0.75, 0.6875, 0.75, 0.6875, 0.5, 0.7083, 0.5, 0.7083, 0.75, 0.7083, 0.75, 0.7083, 0.5, 0.7083, 0.5, 0.7083, 0.75, 0.7083, 0.75, 0.7083, 0.5, 0.7083, 0.5, 0.7083, 0.75, 0.7083, 0.75, 0.7083, 0.5, 0.7292, 0.5, 0.7292, 0.75, 0.7292, 0.75, 0.7292, 0.5, 0.75, 0.5, 0.75, 0.75, 0.75, 0.75, 0.75, 0.5, 0.875, 0.5, 0.875, 0.75, 0.625, 0.0, 0.625, 0.25, 0.5739, 0.25, 0.5739, 0.0, 0.5739, 0.0, 0.5739, 0.25, 0.5693, 0.25, 0.5693, 0.0, 0.5693, 0.0, 0.5693, 0.25, 0.5693, 0.25, 0.5693, 0.0, 0.5693, 0.0, 0.5693, 0.25, 0.5693, 0.25, 0.5693, 0.0, 0.5693, 0.0, 0.5693, 0.25, 0.5623, 0.25, 0.5623, 0.0, 0.5623, 0.0, 0.5623, 0.25, 0.5554, 0.25, 0.5554, 0.0, 0.5554, 0.0, 0.5554, 0.25, 0.5554, 0.25, 0.5554, 0.0, 0.5554, 0.0, 0.5554, 0.25, 0.5554, 0.25, 0.5554, 0.0, 0.5554, 0.0, 0.5554, 0.25, 0.5484, 0.25, 0.5484, 0.0, 0.5484, 0.0, 0.5484, 0.25, 0.5415, 0.25, 0.5415, 0.0, 0.5415, 0.0, 0.5415, 0.25, 0.5415, 0.25, 0.5415, 0.0, 0.5415, 0.0, 0.5415, 0.25, 0.5415, 0.25, 0.5415, 0.0, 0.5415, 0.0, 0.5415, 0.25, 0.5345, 0.25, 0.5345, 0.0, 0.5345, 0.0, 0.5345, 0.25, 0.5275, 0.25, 0.5275, 0.0, 0.375, 0.75, 0.625, 0.75, 0.625, 0.75, 0.6204, 0.75, 0.6157, 0.75, 0.6111, 0.75, 0.6111, 0.7708, 0.6111, 0.7917, 0.6041, 0.7917, 0.5972, 0.7917, 0.5972, 0.8125, 0.5972, 0.8333, 0.5902, 0.8333, 0.5832, 0.8333, 0.5832, 0.8542, 0.5832, 0.875, 0.5786, 0.875, 0.5739, 0.875, 0.5693, 0.875, 0.5693, 0.8958, 0.5693, 0.9167, 0.5623, 0.9167, 0.5554, 0.9167, 0.5554, 0.9375, 0.5554, 0.9583, 0.5484, 0.9583, 0.5415, 0.9583, 0.5415, 0.9792, 0.5415, 1.0, 0.5345, 1.0, 0.5275, 1.0, 0.375, 1.0, 0.375, 0.0, 0.625, 0.0, 0.625, 0.25, 0.375, 0.25, 0.375, 0.25, 0.625, 0.25, 0.625, 0.5, 0.375, 0.5, 0.375, 0.5, 0.625, 0.5, 0.625, 0.75, 0.375, 0.75, 0.375, 0.75, 0.625, 0.75, 0.625, 1.0, 0.375, 1.0, 0.125, 0.5, 0.375, 0.5, 0.375, 0.75, 0.125, 0.75, 0.625, 0.5, 0.875, 0.5, 0.875, 0.75, 0.625, 0.75, 0.375, 0.0, 0.625, 0.0, 0.625, 0.25, 0.375, 0.25, 0.375, 0.75, 0.375, 0.75, 0.3929, 0.75, 0.4107, 0.75, 0.4107, 0.7708, 0.4107, 0.7917, 0.4286, 0.7917, 0.4464, 0.7917, 0.4464, 0.8125, 0.4464, 0.8333, 0.4643, 0.8333, 0.4821, 0.8333, 0.4821, 0.8542, 0.4821, 0.875, 0.494, 0.875, 0.506, 0.875, 0.5179, 0.875, 0.5179, 0.8958, 0.5179, 0.9167, 0.5357, 0.9167, 0.5536, 0.9167, 0.5536, 0.9375, 0.5536, 0.9583, 0.5714, 0.9583, 0.5893, 0.9583, 0.5893, 0.9792, 0.5893, 1.0, 0.6012, 1.0, 0.6131, 1.0, 0.625, 1.0, 0.625, 1.0, 0.375, 1.0, 0.375, 0.25, 0.625, 0.25, 0.625, 0.25, 0.6131, 0.25, 0.6012, 0.25, 0.5893, 0.25, 0.5893, 0.2708, 0.5893, 0.2917, 0.5714, 0.2917, 0.5536, 0.2917, 0.5536, 0.3125, 0.5536, 0.3333, 0.5357, 0.3333, 0.5179, 0.3333, 0.5179, 0.3542, 0.5179, 0.375, 0.506, 0.375, 0.494, 0.375, 0.4821, 0.375, 0.4821, 0.3958, 0.4821, 0.4167, 0.4643, 0.4167, 0.4464, 0.4167, 0.4464, 0.4375, 0.4464, 0.4583, 0.4286, 0.4583, 0.4107, 0.4583, 0.4107, 0.4792, 0.4107, 0.5, 0.3929, 0.5, 0.375, 0.5, 0.375, 0.5, 0.125, 0.5, 0.375, 0.5, 0.375, 0.75, 0.125, 0.75, 0.375, 0.5, 0.375, 0.5, 0.375, 0.75, 0.375, 0.75, 0.875, 0.5, 0.875, 0.75, 0.875, 0.75, 0.875, 0.5, 0.875, 0.5, 0.875, 0.75, 0.875, 0.75, 0.875, 0.5, 0.875, 0.5, 0.875, 0.75, 0.875, 0.75, 0.875, 0.5, 0.875, 0.5, 0.875, 0.75, 0.8542, 0.75, 0.8542, 0.5, 0.8542, 0.5, 0.8542, 0.75, 0.8333, 0.75, 0.8333, 0.5, 0.8333, 0.5, 0.8333, 0.75, 0.8333, 0.75, 0.8333, 0.5, 0.8333, 0.5, 0.8333, 0.75, 0.8333, 0.75, 0.8333, 0.5, 0.8333, 0.5, 0.8333, 0.75, 0.8125, 0.75, 0.8125, 0.5, 0.8125, 0.5, 0.8125, 0.75, 0.7917, 0.75, 0.7917, 0.5, 0.7917, 0.5, 0.7917, 0.75, 0.7917, 0.75, 0.7917, 0.5, 0.7917, 0.5, 0.7917, 0.75, 0.7917, 0.75, 0.7917, 0.5, 0.7917, 0.5, 0.7917, 0.75, 0.7708, 0.75, 0.7708, 0.5, 0.7708, 0.5, 0.7708, 0.75, 0.75, 0.75, 0.75, 0.5, 0.75, 0.5, 0.75, 0.75, 0.625, 0.75, 0.625, 0.5, 0.625, 0.5, 0.625, 0.75, 0.494, 0.75, 0.494, 0.5, 0.494, 0.5, 0.494, 0.75, 0.4821, 0.75, 0.4821, 0.5, 0.4821, 0.5, 0.4821, 0.75, 0.4821, 0.75, 0.4821, 0.5, 0.4821, 0.5, 0.4821, 0.75, 0.4821, 0.75, 0.4821, 0.5, 0.4821, 0.5, 0.4821, 0.75, 0.4643, 0.75, 0.4643, 0.5, 0.4643, 0.5, 0.4643, 0.75, 0.4464, 0.75, 0.4464, 0.5, 0.4464, 0.5, 0.4464, 0.75, 0.4464, 0.75, 0.4464, 0.5, 0.4464, 0.5, 0.4464, 0.75, 0.4464, 0.75, 0.4464, 0.5, 0.4464, 0.5, 0.4464, 0.75, 0.4286, 0.75, 0.4286, 0.5, 0.4286, 0.5, 0.4286, 0.75, 0.4107, 0.75, 0.4107, 0.5, 0.4107, 0.5, 0.4107, 0.75, 0.4107, 0.75, 0.4107, 0.5, 0.4107, 0.5, 0.4107, 0.75, 0.4107, 0.75, 0.4107, 0.5, 0.4107, 0.5, 0.4107, 0.75, 0.3929, 0.75, 0.3929, 0.5, 0.3929, 0.5, 0.3929, 0.75, 0.375, 0.75, 0.375, 0.5, 0.875, 0.5, 0.875, 0.5, 0.875, 0.75, 0.875, 0.75, 0.625, 0.5, 0.625, 0.5, 0.625, 0.75, 0.625, 0.75, 0.375, 0.5, 0.625, 0.5, 0.625, 0.75, 0.375, 0.75, 0.375, 0.0, 0.5275, 0.0, 0.5275, 0.25, 0.375, 0.25, 0.125, 0.5, 0.375, 0.5, 0.375, 0.75, 0.125, 0.75, 0.375, 0.25, 0.5275, 0.25, 0.5345, 0.25, 0.5415, 0.25, 0.5415, 0.2708, 0.5415, 0.2917, 0.5484, 0.2917, 0.5554, 0.2917, 0.5554, 0.3125, 0.5554, 0.3333, 0.5623, 0.3333, 0.5693, 0.3333, 0.5693, 0.3542, 0.5693, 0.375, 0.5739, 0.375, 0.5786, 0.375, 0.5832, 0.375, 0.5832, 0.3958, 0.5832, 0.4167, 0.5902, 0.4167, 0.5972, 0.4167, 0.5972, 0.4375, 0.5972, 0.4583, 0.6041, 0.4583, 0.6111, 0.4583, 0.6111, 0.4792, 0.6111, 0.5, 0.6157, 0.5, 0.6204, 0.5, 0.625, 0.5, 0.625, 0.5, 0.375, 0.5, 0.625, 0.75, 0.625, 0.5, 0.625, 0.5, 0.625, 0.75, 0.625, 0.75, 0.625, 0.5, 0.625, 0.5, 0.625, 0.75, 0.625, 0.75, 0.625, 0.5, 0.625, 0.5, 0.625, 0.75, 0.625, 0.75, 0.625, 0.5, 0.6458, 0.5, 0.6458, 0.75, 0.6458, 0.75, 0.6458, 0.5, 0.6667, 0.5, 0.6667, 0.75, 0.6667, 0.75, 0.6667, 0.5, 0.6667, 0.5, 0.6667, 0.75, 0.6667, 0.75, 0.6667, 0.5, 0.6667, 0.5, 0.6667, 0.75, 0.6667, 0.75, 0.6667, 0.5, 0.6875, 0.5, 0.6875, 0.75, 0.6875, 0.75, 0.6875, 0.5, 0.7083, 0.5, 0.7083, 0.75, 0.7083, 0.75, 0.7083, 0.5, 0.7083, 0.5, 0.7083, 0.75, 0.7083, 0.75, 0.7083, 0.5, 0.7083, 0.5, 0.7083, 0.75, 0.7083, 0.75, 0.7083, 0.5, 0.7292, 0.5, 0.7292, 0.75, 0.7292, 0.75, 0.7292, 0.5, 0.75, 0.5, 0.75, 0.75, 0.75, 0.75, 0.75, 0.5, 0.875, 0.5, 0.875, 0.75, 0.625, 0.0, 0.625, 0.25, 0.5739, 0.25, 0.5739, 0.0, 0.5739, 0.0, 0.5739, 0.25, 0.5693, 0.25, 0.5693, 0.0, 0.5693, 0.0, 0.5693, 0.25, 0.5693, 0.25, 0.5693, 0.0, 0.5693, 0.0, 0.5693, 0.25, 0.5693, 0.25, 0.5693, 0.0, 0.5693, 0.0, 0.5693, 0.25, 0.5623, 0.25, 0.5623, 0.0, 0.5623, 0.0, 0.5623, 0.25, 0.5554, 0.25, 0.5554, 0.0, 0.5554, 0.0, 0.5554, 0.25, 0.5554, 0.25, 0.5554, 0.0, 0.5554, 0.0, 0.5554, 0.25, 0.5554, 0.25, 0.5554, 0.0, 0.5554, 0.0, 0.5554, 0.25, 0.5484, 0.25, 0.5484, 0.0, 0.5484, 0.0, 0.5484, 0.25, 0.5415, 0.25, 0.5415, 0.0, 0.5415, 0.0, 0.5415, 0.25, 0.5415, 0.25, 0.5415, 0.0, 0.5415, 0.0, 0.5415, 0.25, 0.5415, 0.25, 0.5415, 0.0, 0.5415, 0.0, 0.5415, 0.25, 0.5345, 0.25, 0.5345, 0.0, 0.5345, 0.0, 0.5345, 0.25, 0.5275, 0.25, 0.5275, 0.0, 0.375, 0.75, 0.625, 0.75, 0.625, 0.75, 0.6204, 0.75, 0.6157, 0.75, 0.6111, 0.75, 0.6111, 0.7708, 0.6111, 0.7917, 0.6041, 0.7917, 0.5972, 0.7917, 0.5972, 0.8125, 0.5972, 0.8333, 0.5902, 0.8333, 0.5832, 0.8333, 0.5832, 0.8542, 0.5832, 0.875, 0.5786, 0.875, 0.5739, 0.875, 0.5693, 0.875, 0.5693, 0.8958, 0.5693, 0.9167, 0.5623, 0.9167, 0.5554, 0.9167, 0.5554, 0.9375, 0.5554, 0.9583, 0.5484, 0.9583, 0.5415, 0.9583, 0.5415, 0.9792, 0.5415, 1.0, 0.5345, 1.0, 0.5275, 1.0, 0.375, 1.0, 0.375, 0.0, 0.625, 0.0, 0.625, 0.25, 0.375, 0.25, 0.375, 0.25, 0.625, 0.25, 0.625, 0.5, 0.375, 0.5, 0.375, 0.5, 0.625, 0.5, 0.625, 0.75, 0.375, 0.75, 0.375, 0.75, 0.625, 0.75, 0.625, 1.0, 0.375, 1.0, 0.125, 0.5, 0.375, 0.5, 0.375, 0.75, 0.125, 0.75, 0.625, 0.5, 0.875, 0.5, 0.875, 0.75, 0.625, 0.75, 0.375, 0.0, 0.625, 0.0, 0.625, 0.25, 0.375, 0.25, 0.375, 0.75, 0.375, 0.75, 0.3929, 0.75, 0.4107, 0.75, 0.4107, 0.7708, 0.4107, 0.7917, 0.4286, 0.7917, 0.4464, 0.7917, 0.4464, 0.8125, 0.4464, 0.8333, 0.4643, 0.8333, 0.4821, 0.8333, 0.4821, 0.8542, 0.4821, 0.875, 0.494, 0.875, 0.506, 0.875, 0.5179, 0.875, 0.5179, 0.8958, 0.5179, 0.9167, 0.5357, 0.9167, 0.5536, 0.9167, 0.5536, 0.9375, 0.5536, 0.9583, 0.5714, 0.9583, 0.5893, 0.9583, 0.5893, 0.9792, 0.5893, 1.0, 0.6012, 1.0, 0.6131, 1.0, 0.625, 1.0, 0.625, 1.0, 0.375, 1.0, 0.375, 0.25, 0.625, 0.25, 0.625, 0.25, 0.6131, 0.25, 0.6012, 0.25, 0.5893, 0.25, 0.5893, 0.2708, 0.5893, 0.2917, 0.5714, 0.2917, 0.5536, 0.2917, 0.5536, 0.3125, 0.5536, 0.3333, 0.5357, 0.3333, 0.5179, 0.3333, 0.5179, 0.3542, 0.5179, 0.375, 0.506, 0.375, 0.494, 0.375, 0.4821, 0.375, 0.4821, 0.3958, 0.4821, 0.4167, 0.4643, 0.4167, 0.4464, 0.4167, 0.4464, 0.4375, 0.4464, 0.4583, 0.4286, 0.4583, 0.4107, 0.4583, 0.4107, 0.4792, 0.4107, 0.5, 0.3929, 0.5, 0.375, 0.5, 0.375, 0.5, 0.125, 0.5, 0.375, 0.5, 0.375, 0.75, 0.125, 0.75, 0.375, 0.5, 0.375, 0.5, 0.375, 0.75, 0.375, 0.75, 0.875, 0.5, 0.875, 0.75, 0.875, 0.75, 0.875, 0.5, 0.875, 0.5, 0.875, 0.75, 0.875, 0.75, 0.875, 0.5, 0.875, 0.5, 0.875, 0.75, 0.875, 0.75, 0.875, 0.5, 0.875, 0.5, 0.875, 0.75, 0.8542, 0.75, 0.8542, 0.5, 0.8542, 0.5, 0.8542, 0.75, 0.8333, 0.75, 0.8333, 0.5, 0.8333, 0.5, 0.8333, 0.75, 0.8333, 0.75, 0.8333, 0.5, 0.8333, 0.5, 0.8333, 0.75, 0.8333, 0.75, 0.8333, 0.5, 0.8333, 0.5, 0.8333, 0.75, 0.8125, 0.75, 0.8125, 0.5, 0.8125, 0.5, 0.8125, 0.75, 0.7917, 0.75, 0.7917, 0.5, 0.7917, 0.5, 0.7917, 0.75, 0.7917, 0.75, 0.7917, 0.5, 0.7917, 0.5, 0.7917, 0.75, 0.7917, 0.75, 0.7917, 0.5, 0.7917, 0.5, 0.7917, 0.75, 0.7708, 0.75, 0.7708, 0.5, 0.7708, 0.5, 0.7708, 0.75, 0.75, 0.75, 0.75, 0.5, 0.75, 0.5, 0.75, 0.75, 0.625, 0.75, 0.625, 0.5, 0.625, 0.5, 0.625, 0.75, 0.494, 0.75, 0.494, 0.5, 0.494, 0.5, 0.494, 0.75, 0.4821, 0.75, 0.4821, 0.5, 0.4821, 0.5, 0.4821, 0.75, 0.4821, 0.75, 0.4821, 0.5, 0.4821, 0.5, 0.4821, 0.75, 0.4821, 0.75, 0.4821, 0.5, 0.4821, 0.5, 0.4821, 0.75, 0.4643, 0.75, 0.4643, 0.5, 0.4643, 0.5, 0.4643, 0.75, 0.4464, 0.75, 0.4464, 0.5, 0.4464, 0.5, 0.4464, 0.75, 0.4464, 0.75, 0.4464, 0.5, 0.4464, 0.5, 0.4464, 0.75, 0.4464, 0.75, 0.4464, 0.5, 0.4464, 0.5, 0.4464, 0.75, 0.4286, 0.75, 0.4286, 0.5, 0.4286, 0.5, 0.4286, 0.75, 0.4107, 0.75, 0.4107, 0.5, 0.4107, 0.5, 0.4107, 0.75, 0.4107, 0.75, 0.4107, 0.5, 0.4107, 0.5, 0.4107, 0.75, 0.4107, 0.75, 0.4107, 0.5, 0.4107, 0.5, 0.4107, 0.75, 0.3929, 0.75, 0.3929, 0.5, 0.3929, 0.5, 0.3929, 0.75, 0.375, 0.75, 0.375, 0.5, 0.875, 0.5, 0.875, 0.5, 0.875, 0.75, 0.875, 0.75, 0.375, 0.125, 0.625, 0.125, 0.625, 0.25, 0.375, 0.25, 0.375, 0.4375, 0.625, 0.4375, 0.625, 0.5, 0.375, 0.5, 0.375, 0.625, 0.625, 0.625, 0.625, 0.75, 0.375, 0.75, 0.375, 0.9375, 0.625, 0.9375, 0.625, 1.0, 0.375, 1.0, 0.3125, 0.625, 0.375, 0.625, 0.375, 0.75, 0.3125, 0.75, 0.8125, 0.625, 0.875, 0.625, 0.875, 0.75, 0.8125, 0.75, 0.72, 0.625, 0.75, 0.625, 0.75, 0.75, 0.72, 0.75, 0.2191, 0.625, 0.25, 0.625, 0.25, 0.75, 0.2191, 0.75, 0.375, 0.845, 0.625, 0.845, 0.625, 0.875, 0.375, 0.875, 0.375, 0.3441, 0.625, 0.3441, 0.625, 0.375, 0.375, 0.375, 0.375, 0.75, 0.625, 0.75, 0.625, 0.8125, 0.375, 0.8125, 0.625, 0.625, 0.6875, 0.625, 0.6875, 0.75, 0.625, 0.75, 0.28, 0.625, 0.3125, 0.625, 0.3125, 0.75, 0.28, 0.75, 0.375, 0.405, 0.625, 0.405, 0.625, 0.4375, 0.375, 0.4375, 0.375, 0.25, 0.625, 0.25, 0.625, 0.3125, 0.375, 0.3125, 0.125, 0.625, 0.1875, 0.625, 0.1875, 0.75, 0.125, 0.75, 0.7809, 0.625, 0.8125, 0.625, 0.8125, 0.75, 0.7809, 0.75, 0.375, 0.9059, 0.625, 0.9059, 0.625, 0.9375, 0.375, 0.9375, 0.375, 0.875, 0.625, 0.875, 0.625, 0.9059, 0.375, 0.9059, 0.75, 0.625, 0.7809, 0.625, 0.7809, 0.75, 0.75, 0.75, 0.375, 0.3125, 0.625, 0.3125, 0.625, 0.3441, 0.375, 0.3441, 0.1875, 0.625, 0.2191, 0.625, 0.2191, 0.75, 0.1875, 0.75, 0.375, 0.375, 0.625, 0.375, 0.625, 0.405, 0.375, 0.405, 0.25, 0.625, 0.28, 0.625, 0.28, 0.75, 0.25, 0.75, 0.375, 0.8125, 0.625, 0.8125, 0.625, 0.845, 0.375, 0.845, 0.6875, 0.625, 0.72, 0.625, 0.72, 0.75, 0.6875, 0.75, 0.6875, 0.5, 0.72, 0.5, 0.72, 0.625, 0.6875, 0.625, 0.25, 0.5, 0.28, 0.5, 0.28, 0.625, 0.25, 0.625, 0.1875, 0.5, 0.2191, 0.5, 0.2191, 0.625, 0.1875, 0.625, 0.75, 0.5, 0.7809, 0.5, 0.7809, 0.625, 0.75, 0.625, 0.7809, 0.5, 0.8125, 0.5, 0.8125, 0.625, 0.7809, 0.625, 0.125, 0.5, 0.1875, 0.5, 0.1875, 0.625, 0.125, 0.625, 0.28, 0.5, 0.3125, 0.5, 0.3125, 0.625, 0.28, 0.625, 0.625, 0.5, 0.6875, 0.5, 0.6875, 0.625, 0.625, 0.625, 0.2191, 0.5, 0.25, 0.5, 0.25, 0.625, 0.2191, 0.625, 0.72, 0.5, 0.75, 0.5, 0.75, 0.625, 0.72, 0.625, 0.8125, 0.5, 0.875, 0.5, 0.875, 0.625, 0.8125, 0.625, 0.3125, 0.5, 0.375, 0.5, 0.375, 0.625, 0.3125, 0.625, 0.375, 0.5, 0.625, 0.5, 0.625, 0.625, 0.375, 0.625, 0.375, 0.0, 0.625, 0.0, 0.625, 0.125, 0.375, 0.125])
_ca = me_cube_004.color_attributes.new('Col', 'BYTE_COLOR', 'CORNER')
_ca.data.foreach_set('color', [1.0, 1.0, 1.0, 1.0, 1.0, 1.0, 1.0, 1.0, 1.0, 1.0, 1.0, 1.0, 1.0, 1.0, 1.0, 1.0, 1.0, 1.0, 1.0, 1.0, 1.0, 1.0, 1.0, 1.0, 1.0, 1.0, 1.0, 1.0, 1.0, 1.0, 1.0, 1.0, 1.0, 1.0, 1.0, 1.0, 1.0, 1.0, 1.0, 1.0, 1.0, 1.0, 1.0, 1.0, 1.0, 1.0, 1.0, 1.0, 1.0, 1.0, 1.0, 1.0, 1.0, 1.0, 1.0, 1.0, 1.0, 1.0, 1.0, 1.0, 1.0, 1.0, 1.0, 1.0, 1.0, 1.0, 1.0, 1.0, 1.0, 1.0, 1.0, 1.0, 1.0, 1.0, 1.0, 1.0, 1.0, 1.0, 1.0, 1.0, 1.0, 1.0, 1.0, 1.0, 1.0, 1.0, 1.0, 1.0, 1.0, 1.0, 1.0, 1.0, 1.0, 1.0, 1.0, 1.0, 1.0, 1.0, 1.0, 1.0, 1.0, 1.0, 1.0, 1.0, 1.0, 1.0, 1.0, 1.0, 1.0, 1.0, 1.0, 1.0, 1.0, 1.0, 1.0, 1.0, 1.0, 1.0, 1.0, 1.0, 1.0, 1.0, 1.0, 1.0, 1.0, 1.0, 1.0, 1.0, 1.0, 1.0, 1.0, 1.0, 1.0, 1.0, 1.0, 1.0, 1.0, 1.0, 1.0, 1.0, 1.0, 1.0, 1.0, 1.0, 1.0, 1.0, 1.0, 1.0, 1.0, 1.0, 1.0, 1.0, 1.0, 1.0, 1.0, 1.0, 1.0, 1.0, 1.0, 1.0, 1.0, 1.0, 1.0, 1.0, 1.0, 1.0, 1.0, 1.0, 1.0, 1.0, 1.0, 1.0, 1.0, 1.0, 1.0, 1.0, 1.0, 1.0, 1.0, 1.0, 1.0, 1.0, 1.0, 1.0, 1.0, 1.0, 1.0, 1.0, 1.0, 1.0, 1.0, 1.0, 1.0, 1.0, 1.0, 1.0, 1.0, 1.0, 1.0, 1.0, 1.0, 1.0, 1.0, 1.0, 1.0, 1.0, 1.0, 1.0, 1.0, 1.0, 1.0, 1.0, 1.0, 1.0, 1.0, 1.0, 1.0, 1.0, 1.0, 1.0, 1.0, 1.0, 1.0, 1.0, 1.0, 1.0, 1.0, 1.0, 1.0, 1.0, 1.0, 1.0, 1.0, 1.0, 1.0, 1.0, 1.0, 1.0, 1.0, 1.0, 1.0, 1.0, 1.0, 1.0, 1.0, 1.0, 1.0, 1.0, 1.0, 1.0, 1.0, 1.0, 1.0, 1.0, 1.0, 1.0, 1.0, 1.0, 1.0, 1.0, 1.0, 1.0, 1.0, 1.0, 1.0, 1.0, 1.0, 1.0, 1.0, 1.0, 1.0, 1.0, 1.0, 1.0, 1.0, 1.0, 1.0, 1.0, 1.0, 1.0, 1.0, 1.0, 1.0, 1.0, 1.0, 1.0, 1.0, 1.0, 1.0, 1.0, 1.0, 1.0, 1.0, 1.0, 1.0, 1.0, 1.0, 1.0, 1.0, 1.0, 1.0, 1.0, 1.0, 1.0, 1.0, 1.0, 1.0, 1.0, 1.0, 1.0, 1.0, 1.0, 1.0, 1.0, 1.0, 1.0, 1.0, 1.0, 1.0, 1.0, 1.0, 1.0, 1.0, 1.0, 1.0, 1.0, 1.0, 1.0, 1.0, 1.0, 1.0, 1.0, 1.0, 1.0, 1.0, 1.0, 1.0, 1.0, 1.0, 1.0, 1.0, 1.0, 1.0, 1.0, 1.0, 1.0, 1.0, 1.0, 1.0, 1.0, 1.0, 1.0, 1.0, 1.0, 1.0, 1.0, 1.0, 1.0, 1.0, 1.0, 1.0, 1.0, 1.0, 1.0, 1.0, 1.0, 1.0, 1.0, 1.0, 1.0, 1.0, 1.0, 1.0, 1.0, 1.0, 1.0, 1.0, 1.0, 1.0, 1.0, 1.0, 1.0, 1.0, 1.0, 1.0, 1.0, 1.0, 1.0, 1.0, 1.0, 1.0, 1.0, 1.0, 1.0, 1.0, 1.0, 1.0, 1.0, 1.0, 1.0, 1.0, 1.0, 1.0, 1.0, 1.0, 1.0, 1.0, 1.0, 1.0, 1.0, 1.0, 1.0, 1.0, 1.0, 1.0, 1.0, 1.0, 1.0, 1.0, 1.0, 1.0, 1.0, 1.0, 1.0, 1.0, 1.0, 1.0, 1.0, 1.0, 1.0, 1.0, 1.0, 1.0, 1.0, 1.0, 1.0, 1.0, 1.0, 1.0, 1.0, 1.0, 1.0, 1.0, 1.0, 1.0, 1.0, 1.0, 1.0, 1.0, 1.0, 1.0, 1.0, 1.0, 1.0, 1.0, 1.0, 1.0, 1.0, 1.0, 1.0, 1.0, 1.0, 1.0, 1.0, 1.0, 1.0, 1.0, 1.0, 1.0, 1.0, 1.0, 1.0, 1.0, 1.0, 1.0, 1.0, 1.0, 1.0, 1.0, 1.0, 1.0, 1.0, 1.0, 1.0, 1.0, 1.0, 1.0, 1.0, 1.0, 1.0, 1.0, 1.0, 1.0, 1.0, 1.0, 1.0, 1.0, 1.0, 1.0, 1.0, 1.0, 1.0, 1.0, 1.0, 1.0, 1.0, 1.0, 1.0, 1.0, 1.0, 1.0, 1.0, 1.0, 1.0, 1.0, 1.0, 1.0, 1.0, 1.0, 1.0, 1.0, 1.0, 1.0, 1.0, 1.0, 1.0, 1.0, 1.0, 1.0, 1.0, 1.0, 1.0, 1.0, 1.0, 1.0, 1.0, 1.0, 1.0, 1.0, 1.0, 1.0, 1.0, 1.0, 1.0, 1.0, 1.0, 1.0, 1.0, 1.0, 1.0, 1.0, 1.0, 1.0, 1.0, 1.0, 1.0, 1.0, 1.0, 1.0, 1.0, 1.0, 1.0, 1.0, 1.0, 1.0, 1.0, 1.0, 1.0, 1.0, 1.0, 1.0, 1.0, 1.0, 1.0, 1.0, 1.0, 1.0, 1.0, 1.0, 1.0, 1.0, 1.0, 1.0, 1.0, 1.0, 1.0, 1.0, 1.0, 1.0, 1.0, 1.0, 1.0, 1.0, 1.0, 1.0, 1.0, 1.0, 1.0, 1.0, 1.0, 1.0, 1.0, 1.0, 1.0, 1.0, 1.0, 1.0, 1.0, 1.0, 1.0, 1.0, 1.0, 1.0, 1.0, 1.0, 1.0, 1.0, 1.0, 1.0, 1.0, 1.0, 1.0, 1.0, 1.0, 1.0, 1.0, 1.0, 1.0, 1.0, 1.0, 1.0, 1.0, 1.0, 1.0, 1.0, 1.0, 1.0, 1.0, 1.0, 1.0, 1.0, 1.0, 1.0, 1.0, 1.0, 1.0, 1.0, 1.0, 1.0, 1.0, 1.0, 1.0, 1.0, 1.0, 1.0, 1.0, 1.0, 1.0, 1.0, 1.0, 1.0, 1.0, 1.0, 1.0, 1.0, 1.0, 1.0, 1.0, 1.0, 1.0, 1.0, 1.0, 1.0, 1.0, 1.0, 1.0, 1.0, 1.0, 1.0, 1.0, 1.0, 1.0, 1.0, 1.0, 1.0, 1.0, 1.0, 1.0, 1.0, 1.0, 1.0, 1.0, 1.0, 1.0, 1.0, 1.0, 1.0, 1.0, 1.0, 1.0, 1.0, 1.0, 1.0, 1.0, 1.0, 1.0, 1.0, 1.0, 1.0, 1.0, 1.0, 1.0, 1.0, 1.0, 1.0, 1.0, 1.0, 1.0, 1.0, 1.0, 1.0, 1.0, 1.0, 1.0, 1.0, 1.0, 1.0, 1.0, 1.0, 1.0, 1.0, 1.0, 1.0, 1.0, 1.0, 1.0, 1.0, 1.0, 1.0, 1.0, 1.0, 1.0, 1.0, 1.0, 1.0, 1.0, 1.0, 1.0, 1.0, 1.0, 1.0, 1.0, 1.0, 1.0, 1.0, 1.0, 1.0, 1.0, 1.0, 1.0, 1.0, 1.0, 1.0, 1.0, 1.0, 1.0, 1.0, 1.0, 1.0, 1.0, 1.0, 1.0, 1.0, 1.0, 1.0, 1.0, 1.0, 1.0, 1.0, 1.0, 1.0, 1.0, 1.0, 1.0, 1.0, 1.0, 1.0, 1.0, 1.0, 1.0, 1.0, 1.0, 1.0, 1.0, 1.0, 1.0, 1.0, 1.0, 1.0, 1.0, 1.0, 1.0, 1.0, 1.0, 1.0, 1.0, 1.0, 1.0, 1.0, 1.0, 1.0, 1.0, 1.0, 1.0, 1.0, 1.0, 1.0, 1.0, 1.0, 1.0, 1.0, 1.0, 1.0, 1.0, 1.0, 1.0, 1.0, 1.0, 1.0, 1.0, 1.0, 1.0, 1.0, 1.0, 1.0, 1.0, 1.0, 1.0, 1.0, 1.0, 1.0, 1.0, 1.0, 1.0, 1.0, 1.0, 1.0, 1.0, 1.0, 1.0, 1.0, 1.0, 1.0, 1.0, 1.0, 1.0, 1.0, 1.0, 1.0, 1.0, 1.0, 1.0, 1.0, 1.0, 1.0, 1.0, 1.0, 1.0, 1.0, 1.0, 1.0, 1.0, 1.0, 1.0, 1.0, 1.0, 1.0, 1.0, 1.0, 1.0, 1.0, 1.0, 1.0, 1.0, 1.0, 1.0, 1.0, 1.0, 1.0, 1.0, 1.0, 1.0, 1.0, 1.0, 1.0, 1.0, 1.0, 1.0, 1.0, 1.0, 1.0, 1.0, 1.0, 1.0, 1.0, 1.0, 1.0, 1.0, 1.0, 1.0, 1.0, 1.0, 1.0, 1.0, 1.0, 1.0, 1.0, 1.0, 1.0, 1.0, 1.0, 1.0, 1.0, 1.0, 1.0, 1.0, 1.0, 1.0, 1.0, 1.0, 1.0, 1.0, 1.0, 1.0, 1.0, 1.0, 1.0, 1.0, 1.0, 1.0, 1.0, 1.0, 1.0, 1.0, 1.0, 1.0, 1.0, 1.0, 1.0, 1.0, 1.0, 1.0, 1.0, 1.0, 1.0, 1.0, 1.0, 1.0, 1.0, 1.0, 1.0, 1.0, 1.0, 1.0, 1.0, 1.0, 1.0, 1.0, 1.0, 1.0, 1.0, 1.0, 1.0, 1.0, 1.0, 1.0, 1.0, 1.0, 1.0, 1.0, 1.0, 1.0, 1.0, 1.0, 1.0, 1.0, 1.0, 1.0, 1.0, 1.0, 1.0, 1.0, 1.0, 1.0, 1.0, 1.0, 1.0, 1.0, 1.0, 1.0, 1.0, 1.0, 1.0, 1.0, 1.0, 1.0, 1.0, 1.0, 1.0, 1.0, 1.0, 1.0, 1.0, 1.0, 1.0, 1.0, 1.0, 1.0, 1.0, 1.0, 1.0, 1.0, 1.0, 1.0, 1.0, 1.0, 1.0, 1.0, 1.0, 1.0, 1.0, 1.0, 1.0, 1.0, 1.0, 1.0, 1.0, 1.0, 1.0, 1.0, 1.0, 1.0, 1.0, 1.0, 1.0, 1.0, 1.0, 1.0, 1.0, 1.0, 1.0, 1.0, 1.0, 1.0, 1.0, 1.0, 1.0, 1.0, 1.0, 1.0, 1.0, 1.0, 1.0, 1.0, 1.0, 1.0, 1.0, 1.0, 1.0, 1.0, 1.0, 1.0, 1.0, 1.0, 1.0, 1.0, 1.0, 1.0, 1.0, 1.0, 1.0, 1.0, 1.0, 1.0, 1.0, 1.0, 1.0, 1.0, 1.0, 1.0, 1.0, 1.0, 1.0, 1.0, 1.0, 1.0, 1.0, 1.0, 1.0, 1.0, 1.0, 1.0, 1.0, 1.0, 1.0, 1.0, 1.0, 1.0, 1.0, 1.0, 1.0, 1.0, 1.0, 1.0, 1.0, 1.0, 1.0, 1.0, 1.0, 1.0, 1.0, 1.0, 1.0, 1.0, 1.0, 1.0, 1.0, 1.0, 1.0, 1.0, 1.0, 1.0, 1.0, 1.0, 1.0, 1.0, 1.0, 1.0, 1.0, 1.0, 1.0, 1.0, 1.0, 1.0, 1.0, 1.0, 1.0, 1.0, 1.0, 1.0, 1.0, 1.0, 1.0, 1.0, 1.0, 1.0, 1.0, 1.0, 1.0, 1.0, 1.0, 1.0, 1.0, 1.0, 1.0, 1.0, 1.0, 1.0, 1.0, 1.0, 1.0, 1.0, 1.0, 1.0, 1.0, 1.0, 1.0, 1.0, 1.0, 1.0, 1.0, 1.0, 1.0, 1.0, 1.0, 1.0, 1.0, 1.0, 1.0, 1.0, 1.0, 1.0, 1.0, 1.0, 1.0, 1.0, 1.0, 1.0, 1.0, 1.0, 1.0, 1.0, 1.0, 1.0, 1.0, 1.0, 1.0, 1.0, 1.0, 1.0, 1.0, 1.0, 1.0, 1.0, 1.0, 1.0, 1.0, 1.0, 1.0, 1.0, 1.0, 1.0, 1.0, 1.0, 1.0, 1.0, 1.0, 1.0, 1.0, 1.0, 1.0, 1.0, 1.0, 1.0, 1.0, 1.0, 1.0, 1.0, 1.0, 1.0, 1.0, 1.0, 1.0, 1.0, 1.0, 1.0, 1.0, 1.0, 1.0, 1.0, 1.0, 1.0, 1.0, 1.0, 1.0, 1.0, 1.0, 1.0, 1.0, 1.0, 1.0, 1.0, 1.0, 1.0, 1.0, 1.0, 1.0, 1.0, 1.0, 1.0, 1.0, 1.0, 1.0, 1.0, 1.0, 1.0, 1.0, 1.0, 1.0, 1.0, 1.0, 1.0, 1.0, 1.0, 1.0, 1.0, 1.0, 1.0, 1.0, 1.0, 1.0, 1.0, 1.0, 1.0, 1.0, 1.0, 1.0, 1.0, 1.0, 1.0, 1.0, 1.0, 1.0, 1.0, 1.0, 1.0, 1.0, 1.0, 1.0, 1.0, 1.0, 1.0, 1.0, 1.0, 1.0, 1.0, 1.0, 1.0, 1.0, 1.0, 1.0, 1.0, 1.0, 1.0, 1.0, 1.0, 1.0, 1.0, 1.0, 1.0, 1.0, 1.0, 1.0, 1.0, 1.0, 1.0, 1.0, 1.0, 1.0, 1.0, 1.0, 1.0, 1.0, 1.0, 1.0, 1.0, 1.0, 1.0, 1.0, 1.0, 1.0, 1.0, 1.0, 1.0, 1.0, 1.0, 1.0, 1.0, 1.0, 1.0, 1.0, 1.0, 1.0, 1.0, 1.0, 1.0, 1.0, 1.0, 1.0, 1.0, 1.0, 1.0, 1.0, 1.0, 1.0, 1.0, 1.0, 1.0, 1.0, 1.0, 1.0, 1.0, 1.0, 1.0, 1.0, 1.0, 1.0, 1.0, 1.0, 1.0, 1.0, 1.0, 1.0, 1.0, 1.0, 1.0, 1.0, 1.0, 1.0, 1.0, 1.0, 1.0, 1.0, 1.0, 1.0, 1.0, 1.0, 1.0, 1.0, 1.0, 1.0, 1.0, 1.0, 1.0, 1.0, 1.0, 1.0, 1.0, 1.0, 1.0, 1.0, 1.0, 1.0, 1.0, 1.0, 1.0, 1.0, 1.0, 1.0, 1.0, 1.0, 1.0, 1.0, 1.0, 1.0, 1.0, 1.0, 1.0, 1.0, 1.0, 1.0, 1.0, 1.0, 1.0, 1.0, 1.0, 1.0, 1.0, 1.0, 1.0, 1.0, 1.0, 1.0, 1.0, 1.0, 1.0, 1.0, 1.0, 1.0, 1.0, 1.0, 1.0, 1.0, 1.0, 1.0, 1.0, 1.0, 1.0, 1.0, 1.0, 1.0, 1.0, 1.0, 1.0, 1.0, 1.0, 1.0, 1.0, 1.0, 1.0, 1.0, 1.0, 1.0, 1.0, 1.0, 1.0, 1.0, 1.0, 1.0, 1.0, 1.0, 1.0, 1.0, 1.0, 1.0, 1.0, 1.0, 1.0, 1.0, 1.0, 1.0, 1.0, 1.0, 1.0, 1.0, 1.0, 1.0, 1.0, 1.0, 1.0, 1.0, 1.0, 1.0, 1.0, 1.0, 1.0, 1.0, 1.0, 1.0, 1.0, 1.0, 1.0, 1.0, 1.0, 1.0, 1.0, 1.0, 1.0, 1.0, 1.0, 1.0, 1.0, 1.0, 1.0, 1.0, 1.0, 1.0, 1.0, 1.0, 1.0, 1.0, 1.0, 1.0, 1.0, 1.0, 1.0, 1.0, 1.0, 1.0, 1.0, 1.0, 1.0, 1.0, 1.0, 1.0, 1.0, 1.0, 1.0, 1.0, 1.0, 1.0, 1.0, 1.0, 1.0, 1.0, 1.0, 1.0, 1.0, 1.0, 1.0, 1.0, 1.0, 1.0, 1.0, 1.0, 1.0, 1.0, 1.0, 1.0, 1.0, 1.0, 1.0, 1.0, 1.0, 1.0, 1.0, 1.0, 1.0, 1.0, 1.0, 1.0, 1.0, 1.0, 1.0, 1.0, 1.0, 1.0, 1.0, 1.0, 1.0, 1.0, 1.0, 1.0, 1.0, 1.0, 1.0, 1.0, 1.0, 1.0, 1.0, 1.0, 1.0, 1.0, 1.0, 1.0, 1.0, 1.0, 1.0, 1.0, 1.0, 1.0, 1.0, 1.0, 1.0, 1.0, 1.0, 1.0, 1.0, 1.0, 1.0, 1.0, 1.0, 1.0, 1.0, 1.0, 1.0, 1.0, 1.0, 1.0, 1.0, 1.0, 1.0, 1.0, 1.0, 1.0, 1.0, 1.0, 1.0, 1.0, 1.0, 1.0, 1.0, 1.0, 1.0, 1.0, 1.0, 1.0, 1.0, 1.0, 1.0, 1.0, 1.0, 1.0, 1.0, 1.0, 1.0, 1.0, 1.0, 1.0, 1.0, 1.0, 1.0, 1.0, 1.0, 1.0, 1.0, 1.0, 1.0, 1.0, 1.0, 1.0, 1.0, 1.0, 1.0, 1.0, 1.0, 1.0, 1.0, 1.0, 1.0, 1.0, 1.0, 1.0, 1.0, 1.0, 1.0, 1.0, 1.0, 1.0, 1.0, 1.0, 1.0, 1.0, 1.0, 1.0, 1.0, 1.0, 1.0, 1.0, 1.0, 1.0, 1.0, 1.0, 1.0, 1.0, 1.0, 1.0, 1.0, 1.0, 1.0, 1.0, 1.0, 1.0, 1.0, 1.0, 1.0, 1.0, 1.0, 1.0, 1.0, 1.0, 1.0, 1.0, 1.0, 1.0, 1.0, 1.0, 1.0, 1.0, 1.0, 1.0, 1.0, 1.0, 1.0, 1.0, 1.0, 1.0, 1.0, 1.0, 1.0, 1.0, 1.0, 1.0, 1.0, 1.0, 1.0, 1.0, 1.0, 1.0, 1.0, 1.0, 1.0, 1.0, 1.0, 1.0, 1.0, 1.0, 1.0, 1.0, 1.0, 1.0, 1.0, 1.0, 1.0, 1.0, 1.0, 1.0, 1.0, 1.0, 1.0, 1.0, 1.0, 1.0, 1.0, 1.0, 1.0, 1.0, 1.0, 1.0, 1.0, 1.0, 1.0, 1.0, 1.0, 1.0, 1.0, 1.0, 1.0, 1.0, 1.0, 1.0, 1.0, 1.0, 1.0, 1.0, 1.0, 1.0, 1.0, 1.0, 1.0, 1.0, 1.0, 1.0, 1.0, 1.0, 1.0, 1.0, 1.0, 1.0, 1.0, 1.0, 1.0, 1.0, 1.0, 1.0, 1.0, 1.0, 1.0, 1.0, 1.0, 1.0, 1.0, 1.0, 1.0, 1.0, 1.0, 1.0, 1.0, 1.0, 1.0, 1.0, 1.0, 1.0, 1.0, 1.0, 1.0, 1.0, 1.0, 1.0, 1.0, 1.0, 1.0, 1.0, 1.0, 1.0, 1.0, 1.0, 1.0, 1.0, 1.0, 1.0, 1.0, 1.0, 1.0, 1.0, 1.0, 1.0, 1.0, 1.0, 1.0, 1.0, 1.0, 1.0, 1.0, 1.0, 1.0, 1.0, 1.0, 1.0, 1.0, 1.0, 1.0, 1.0, 1.0, 1.0, 1.0, 1.0, 1.0, 1.0, 1.0, 1.0, 1.0, 1.0, 1.0, 1.0, 1.0, 1.0, 1.0, 1.0, 1.0, 1.0, 1.0, 1.0, 1.0, 1.0, 1.0, 1.0, 1.0, 1.0, 1.0, 1.0, 1.0, 1.0, 1.0, 1.0, 1.0, 1.0, 1.0, 1.0, 1.0, 1.0, 1.0, 1.0, 1.0, 1.0, 1.0, 1.0, 1.0, 1.0, 1.0, 1.0, 1.0, 1.0, 1.0, 1.0, 1.0, 1.0, 1.0, 1.0, 1.0, 1.0, 1.0, 1.0, 1.0, 1.0, 1.0, 1.0, 1.0, 1.0, 1.0, 1.0, 1.0, 1.0, 1.0, 1.0, 1.0, 1.0, 1.0, 1.0, 1.0, 1.0, 1.0, 1.0, 1.0, 1.0, 1.0, 1.0, 1.0, 1.0, 1.0, 1.0, 1.0, 1.0, 1.0, 1.0, 1.0, 1.0, 1.0, 1.0, 1.0, 1.0, 1.0, 1.0, 1.0, 1.0, 1.0, 1.0, 1.0, 1.0, 1.0, 1.0, 1.0, 1.0, 1.0, 1.0, 1.0, 1.0, 1.0, 1.0, 1.0, 1.0, 1.0, 1.0, 1.0, 1.0, 1.0, 1.0, 1.0, 1.0, 1.0, 1.0, 1.0, 1.0, 1.0, 1.0, 1.0, 1.0, 1.0, 1.0, 1.0, 1.0, 1.0, 1.0, 1.0, 1.0, 1.0, 1.0, 1.0, 1.0, 1.0, 1.0, 1.0, 1.0, 1.0, 1.0, 1.0, 1.0, 1.0, 1.0, 1.0, 1.0, 1.0, 1.0, 1.0, 1.0, 1.0, 1.0, 1.0, 1.0, 1.0, 1.0, 1.0, 1.0, 1.0, 1.0, 1.0, 1.0, 1.0, 1.0, 1.0, 1.0, 1.0, 1.0, 1.0, 1.0, 1.0, 1.0, 1.0, 1.0, 1.0, 1.0, 1.0, 1.0, 1.0, 1.0, 1.0, 1.0, 1.0, 1.0, 1.0, 1.0, 1.0, 1.0, 1.0, 1.0, 1.0, 1.0, 1.0, 1.0, 1.0, 1.0, 1.0, 1.0, 1.0, 1.0, 1.0, 1.0, 1.0, 1.0, 1.0, 1.0, 1.0, 1.0, 1.0, 1.0, 1.0, 1.0, 1.0, 1.0, 1.0, 1.0, 1.0, 1.0, 1.0, 1.0, 1.0, 1.0, 1.0, 1.0, 1.0, 1.0, 1.0, 1.0, 1.0, 1.0, 1.0, 1.0, 1.0, 1.0, 1.0, 1.0, 1.0, 1.0, 1.0, 1.0, 1.0, 1.0, 1.0, 1.0, 1.0, 1.0, 1.0, 1.0, 1.0, 1.0, 1.0, 1.0, 1.0, 1.0, 1.0, 1.0, 1.0, 1.0, 1.0, 1.0, 1.0, 1.0, 1.0, 1.0, 1.0, 1.0, 1.0, 1.0, 1.0, 1.0, 1.0, 1.0, 1.0, 1.0, 1.0, 1.0, 1.0, 1.0, 1.0, 1.0, 1.0, 1.0, 1.0, 1.0, 1.0, 1.0, 1.0, 1.0, 1.0, 1.0, 1.0, 1.0, 1.0, 1.0, 1.0, 1.0, 1.0, 1.0, 1.0, 1.0, 1.0, 1.0, 1.0, 1.0, 1.0, 1.0, 1.0, 1.0, 1.0, 1.0, 1.0, 1.0, 1.0, 1.0, 1.0, 1.0, 1.0, 1.0, 1.0, 1.0, 1.0, 1.0, 1.0, 1.0, 1.0, 1.0, 1.0, 1.0, 1.0, 1.0, 1.0, 1.0, 1.0, 1.0, 1.0, 1.0, 1.0, 1.0, 1.0, 1.0, 1.0, 1.0, 1.0, 1.0, 1.0, 1.0, 1.0, 1.0, 1.0, 1.0, 1.0, 1.0, 1.0, 1.0, 1.0, 1.0, 1.0, 1.0, 1.0, 1.0, 1.0, 1.0, 1.0, 1.0, 1.0, 1.0, 1.0, 1.0, 1.0, 1.0, 1.0, 1.0, 1.0, 1.0, 1.0, 1.0, 1.0, 1.0, 1.0, 1.0, 1.0, 1.0, 1.0, 1.0, 1.0, 1.0, 1.0, 1.0, 1.0, 1.0, 1.0, 1.0, 1.0, 1.0, 1.0, 1.0, 1.0, 1.0, 1.0, 1.0, 1.0, 1.0, 1.0, 1.0, 1.0, 1.0, 1.0, 1.0, 1.0, 1.0, 1.0, 1.0, 1.0, 1.0, 1.0, 1.0, 1.0, 1.0, 1.0, 1.0, 1.0, 1.0, 1.0, 1.0, 1.0, 1.0, 1.0, 1.0, 1.0, 1.0, 1.0, 1.0, 1.0, 1.0, 1.0, 1.0, 1.0, 1.0, 1.0, 1.0, 1.0, 1.0, 1.0, 1.0, 1.0, 1.0, 1.0, 1.0, 1.0, 1.0, 1.0, 1.0, 1.0, 1.0, 1.0, 1.0, 1.0, 1.0, 1.0, 1.0, 1.0, 1.0, 1.0, 1.0, 1.0, 1.0, 1.0, 1.0, 1.0, 1.0, 1.0, 1.0, 1.0, 1.0, 1.0, 1.0, 1.0, 1.0, 1.0, 1.0, 1.0, 1.0, 1.0, 1.0, 1.0, 1.0, 1.0, 1.0, 1.0, 1.0, 1.0, 1.0, 1.0, 1.0, 1.0, 1.0, 1.0, 1.0, 1.0, 1.0, 1.0, 1.0, 1.0, 1.0, 1.0, 1.0, 1.0, 1.0, 1.0, 1.0, 1.0, 1.0, 1.0, 1.0, 1.0, 1.0, 1.0, 1.0, 1.0, 1.0, 1.0, 1.0, 1.0, 1.0, 1.0, 1.0, 1.0, 1.0, 1.0, 1.0, 1.0, 1.0, 1.0, 1.0, 1.0, 1.0, 1.0, 1.0, 1.0, 1.0, 1.0, 1.0, 1.0, 1.0, 1.0, 1.0, 1.0, 1.0, 1.0, 1.0, 1.0, 1.0, 1.0, 1.0, 1.0, 1.0, 1.0, 1.0, 1.0, 1.0, 1.0, 1.0, 1.0, 1.0, 1.0, 1.0, 1.0, 1.0, 1.0, 1.0, 1.0, 1.0, 1.0, 1.0, 1.0, 1.0, 1.0, 1.0, 1.0, 1.0, 1.0, 1.0, 1.0, 1.0, 1.0, 1.0, 1.0, 1.0, 1.0, 1.0, 1.0, 1.0, 1.0, 1.0, 1.0, 1.0, 1.0, 1.0, 1.0, 1.0, 1.0, 1.0, 1.0, 1.0, 1.0, 1.0, 1.0, 1.0, 1.0, 1.0, 1.0, 1.0, 1.0, 1.0, 1.0, 1.0, 1.0, 1.0, 1.0, 1.0, 1.0, 1.0, 1.0, 1.0, 1.0, 1.0, 1.0, 1.0, 1.0, 1.0, 1.0, 1.0, 1.0, 1.0, 1.0, 1.0, 1.0, 1.0, 1.0, 1.0, 1.0, 1.0, 1.0, 1.0, 1.0, 1.0, 1.0, 1.0, 1.0, 1.0, 1.0, 1.0, 1.0, 1.0, 1.0, 1.0, 1.0, 1.0, 1.0, 1.0, 1.0, 1.0, 1.0, 1.0, 1.0, 1.0, 1.0, 1.0, 1.0, 1.0, 1.0, 1.0, 1.0, 1.0, 1.0, 1.0, 1.0, 1.0, 1.0, 1.0, 1.0, 1.0, 1.0, 1.0, 1.0, 1.0, 1.0, 1.0, 1.0, 1.0, 1.0, 1.0, 1.0, 1.0, 1.0, 1.0, 1.0, 1.0, 1.0, 1.0, 1.0, 1.0, 1.0, 1.0, 1.0, 1.0, 1.0, 1.0, 1.0, 1.0, 1.0, 1.0, 1.0, 1.0, 1.0, 1.0, 1.0, 1.0, 1.0, 1.0, 1.0, 1.0, 1.0, 1.0, 1.0, 1.0, 1.0, 1.0, 1.0, 1.0, 1.0, 1.0, 1.0, 1.0, 1.0, 1.0, 1.0, 1.0, 1.0, 1.0, 1.0, 1.0, 1.0, 1.0, 1.0, 1.0, 1.0, 1.0, 1.0, 1.0, 1.0, 1.0, 1.0, 1.0, 1.0, 1.0, 1.0, 1.0, 1.0, 1.0, 1.0, 1.0, 1.0, 1.0, 1.0, 1.0, 1.0, 1.0, 1.0, 1.0, 1.0, 1.0, 1.0, 1.0, 1.0, 1.0, 1.0, 1.0, 1.0, 1.0, 1.0, 1.0, 1.0, 1.0, 1.0, 1.0, 1.0, 1.0, 1.0, 1.0, 1.0, 1.0, 1.0, 1.0, 1.0, 1.0, 1.0, 1.0, 1.0, 1.0, 1.0, 1.0, 1.0, 1.0, 1.0, 1.0, 1.0, 1.0, 1.0, 1.0, 1.0, 1.0, 1.0, 1.0, 1.0, 1.0, 1.0, 1.0, 1.0, 1.0, 1.0, 1.0, 1.0, 1.0, 1.0, 1.0, 1.0, 1.0, 1.0, 1.0, 1.0, 1.0, 1.0, 1.0, 1.0, 1.0, 1.0, 1.0, 1.0, 1.0, 1.0, 1.0, 1.0, 1.0, 1.0, 1.0, 1.0, 1.0, 1.0, 1.0, 1.0, 1.0, 1.0, 1.0, 1.0, 1.0, 1.0, 1.0, 1.0, 1.0, 1.0, 1.0, 1.0, 1.0, 1.0, 1.0, 1.0, 1.0, 1.0, 1.0, 1.0, 1.0, 1.0, 1.0, 1.0, 1.0, 1.0, 1.0, 1.0, 1.0, 1.0, 1.0, 1.0, 1.0, 1.0, 1.0, 1.0, 1.0, 1.0, 1.0, 1.0, 1.0, 1.0, 1.0, 1.0, 1.0, 1.0, 1.0, 1.0, 1.0, 1.0, 1.0, 1.0, 1.0, 1.0, 1.0, 1.0, 1.0, 1.0, 1.0, 1.0, 1.0, 1.0, 1.0, 1.0, 1.0, 1.0, 1.0, 1.0, 1.0, 1.0, 1.0, 1.0, 1.0, 1.0, 1.0, 1.0, 1.0, 1.0, 1.0, 1.0, 1.0, 1.0, 1.0, 1.0, 1.0, 1.0, 1.0, 1.0, 1.0, 1.0, 1.0, 1.0, 1.0, 1.0, 1.0, 1.0, 1.0, 1.0, 1.0, 1.0, 1.0, 1.0, 1.0, 1.0, 1.0, 1.0, 1.0, 1.0, 1.0, 1.0, 1.0, 1.0, 1.0, 1.0, 1.0, 1.0, 1.0, 1.0, 1.0, 1.0, 1.0, 1.0, 1.0, 1.0, 1.0, 1.0, 1.0, 1.0, 1.0, 1.0, 1.0, 1.0, 1.0, 1.0, 1.0, 1.0, 1.0, 1.0, 1.0, 1.0, 1.0, 1.0, 1.0, 1.0, 1.0, 1.0, 1.0, 1.0, 1.0, 1.0, 1.0, 1.0, 1.0, 1.0, 1.0, 1.0, 1.0, 1.0, 1.0, 1.0, 1.0, 1.0, 1.0, 1.0, 1.0, 1.0, 1.0, 1.0, 1.0, 1.0, 1.0, 1.0, 1.0, 1.0, 1.0, 1.0, 1.0, 1.0, 1.0, 1.0, 1.0, 1.0, 1.0, 1.0, 1.0, 1.0, 1.0, 1.0, 1.0, 1.0, 1.0, 1.0, 1.0, 1.0, 1.0, 1.0, 1.0, 1.0, 1.0, 1.0, 1.0, 1.0, 1.0, 1.0, 1.0, 1.0, 1.0, 1.0, 1.0, 1.0, 1.0, 1.0, 1.0, 1.0, 1.0, 1.0, 1.0, 1.0, 1.0, 1.0, 1.0, 1.0, 1.0, 1.0, 1.0, 1.0, 1.0, 1.0, 1.0, 1.0, 1.0, 1.0, 1.0, 1.0, 1.0, 1.0, 1.0, 1.0, 1.0, 1.0, 1.0, 1.0, 1.0, 1.0, 1.0, 1.0, 1.0, 1.0, 1.0, 1.0, 1.0, 1.0, 1.0, 1.0, 1.0, 1.0, 1.0, 1.0, 1.0, 1.0, 1.0, 1.0, 1.0, 1.0, 1.0, 1.0, 1.0, 1.0, 1.0, 1.0, 1.0, 1.0, 1.0, 1.0, 1.0, 1.0, 1.0, 1.0, 1.0, 1.0, 1.0, 1.0, 1.0, 1.0, 1.0, 1.0, 1.0, 1.0, 1.0, 1.0, 1.0, 1.0, 1.0, 1.0, 1.0, 1.0, 1.0, 1.0, 1.0, 1.0, 1.0, 1.0, 1.0, 1.0, 1.0, 1.0, 1.0, 1.0, 1.0, 1.0, 1.0, 1.0, 1.0, 1.0, 1.0, 1.0, 1.0, 1.0, 1.0, 1.0, 1.0, 1.0, 1.0, 1.0, 1.0, 1.0, 1.0, 1.0, 1.0, 1.0, 1.0, 1.0, 1.0, 1.0, 1.0, 1.0, 1.0, 1.0, 1.0, 1.0, 1.0, 1.0, 1.0, 1.0, 1.0, 1.0, 1.0, 1.0, 1.0, 1.0, 1.0, 1.0, 1.0, 1.0, 1.0, 1.0, 1.0, 1.0, 1.0, 1.0, 1.0, 1.0, 1.0, 1.0, 1.0, 1.0, 1.0, 1.0, 1.0, 1.0, 1.0, 1.0, 1.0, 1.0, 1.0, 1.0, 1.0, 1.0, 1.0, 1.0, 1.0, 1.0, 1.0, 1.0, 1.0, 1.0, 1.0, 1.0, 1.0, 1.0, 1.0, 1.0, 1.0, 1.0, 1.0, 1.0, 1.0, 1.0, 1.0, 1.0, 1.0, 1.0, 1.0, 1.0, 1.0, 1.0, 1.0, 1.0, 1.0, 1.0, 1.0, 1.0, 1.0, 1.0, 1.0, 1.0, 1.0, 1.0, 1.0, 1.0, 1.0, 1.0, 1.0, 1.0, 1.0, 1.0, 1.0, 1.0, 1.0, 1.0, 1.0, 1.0, 1.0, 1.0, 1.0, 1.0, 1.0, 1.0, 1.0, 1.0, 1.0, 1.0, 1.0, 1.0, 1.0, 1.0, 1.0, 1.0, 1.0, 1.0, 1.0, 1.0, 1.0, 1.0, 1.0, 1.0, 1.0, 1.0, 1.0, 1.0, 1.0, 1.0, 1.0, 1.0, 1.0, 1.0, 1.0, 1.0, 1.0, 1.0, 1.0, 1.0, 1.0, 1.0, 1.0, 1.0, 1.0, 1.0, 1.0, 1.0, 1.0, 1.0, 1.0, 1.0, 1.0, 1.0, 1.0, 1.0, 1.0, 1.0, 1.0, 1.0, 1.0, 1.0, 1.0, 1.0, 1.0, 1.0, 1.0, 1.0, 1.0, 1.0, 1.0, 1.0, 1.0, 1.0, 1.0, 1.0, 1.0, 1.0, 1.0, 1.0, 1.0, 1.0, 1.0, 1.0, 1.0, 1.0, 1.0, 1.0, 1.0, 1.0, 1.0, 1.0, 1.0, 1.0, 1.0, 1.0, 1.0, 1.0, 1.0, 1.0, 1.0, 1.0, 1.0, 1.0, 1.0, 1.0, 1.0, 1.0, 1.0, 1.0, 1.0, 1.0, 1.0, 1.0, 1.0, 1.0, 1.0, 1.0, 1.0, 1.0, 1.0, 1.0, 1.0, 1.0, 1.0, 1.0, 1.0, 1.0, 1.0, 1.0, 1.0, 1.0, 1.0, 1.0, 1.0, 1.0, 1.0, 1.0, 1.0, 1.0, 1.0, 1.0, 1.0, 1.0, 1.0, 1.0, 1.0, 1.0, 1.0, 1.0, 1.0, 1.0, 1.0, 1.0, 1.0, 1.0, 1.0, 1.0, 1.0, 1.0, 1.0, 1.0, 1.0, 1.0, 1.0, 1.0, 1.0, 1.0, 1.0, 1.0, 1.0, 1.0, 1.0, 1.0, 1.0, 1.0, 1.0, 1.0, 1.0, 1.0, 1.0, 1.0, 1.0, 1.0, 1.0, 1.0, 1.0, 1.0, 1.0, 1.0, 1.0, 1.0, 1.0, 1.0, 1.0, 1.0, 1.0, 1.0, 1.0, 1.0, 1.0, 1.0, 1.0, 1.0, 1.0, 1.0, 1.0, 1.0, 1.0, 1.0, 1.0, 1.0, 1.0, 1.0, 1.0, 1.0, 1.0, 1.0, 1.0, 1.0, 1.0, 1.0, 1.0, 1.0, 1.0, 1.0, 1.0, 1.0, 1.0, 1.0, 1.0, 1.0, 1.0, 1.0, 1.0, 1.0, 1.0, 1.0, 1.0, 1.0, 1.0, 1.0, 1.0, 1.0, 1.0, 1.0, 1.0, 1.0, 1.0, 1.0, 1.0, 1.0, 1.0, 1.0, 1.0, 1.0, 1.0, 1.0, 1.0, 1.0, 1.0, 1.0, 1.0, 1.0, 1.0, 1.0, 1.0, 1.0, 1.0, 1.0, 1.0, 1.0, 1.0, 1.0, 1.0, 1.0, 1.0, 1.0, 1.0, 1.0, 1.0, 1.0, 1.0, 1.0, 1.0, 1.0, 1.0, 1.0, 1.0, 1.0, 1.0, 1.0, 1.0, 1.0, 1.0, 1.0, 1.0, 1.0, 1.0, 1.0, 1.0, 1.0, 1.0, 1.0, 1.0, 1.0, 1.0, 1.0, 1.0, 1.0, 1.0, 1.0, 1.0, 1.0, 1.0, 1.0, 1.0, 1.0, 1.0, 1.0, 1.0, 1.0, 1.0, 1.0, 1.0, 1.0, 1.0, 1.0, 1.0, 1.0, 1.0, 1.0, 1.0, 1.0, 1.0, 1.0, 1.0, 1.0, 1.0, 1.0, 1.0, 1.0, 1.0, 1.0, 1.0, 1.0, 1.0, 1.0, 1.0, 1.0, 1.0, 1.0, 1.0, 1.0, 1.0, 1.0, 1.0, 1.0, 1.0, 1.0, 1.0, 1.0, 1.0, 1.0, 1.0, 1.0, 1.0, 1.0, 1.0, 1.0, 1.0, 1.0, 1.0, 1.0, 1.0, 1.0, 1.0, 1.0, 1.0, 1.0, 1.0, 1.0, 1.0, 1.0, 1.0, 1.0, 1.0, 1.0, 1.0, 1.0, 1.0, 1.0, 1.0, 1.0, 1.0, 1.0, 1.0, 1.0, 1.0, 1.0, 1.0, 1.0, 1.0, 1.0, 1.0, 1.0, 1.0, 1.0, 1.0, 1.0, 1.0, 1.0, 1.0, 1.0, 1.0, 1.0, 1.0, 1.0, 1.0, 1.0, 1.0, 1.0, 1.0, 1.0, 1.0, 1.0, 1.0, 1.0, 1.0, 1.0, 1.0, 1.0, 1.0, 1.0, 1.0, 1.0, 1.0, 1.0, 1.0, 1.0, 1.0, 1.0, 1.0, 1.0, 1.0, 1.0, 1.0, 1.0, 1.0, 1.0, 1.0, 1.0, 1.0, 1.0, 1.0, 1.0, 1.0, 1.0, 1.0, 1.0, 1.0, 1.0, 1.0, 1.0, 1.0, 1.0, 1.0, 1.0, 1.0, 1.0, 1.0, 1.0, 1.0, 1.0, 1.0, 1.0, 1.0, 1.0, 1.0, 1.0, 1.0, 1.0, 1.0, 1.0, 1.0, 1.0, 1.0, 1.0, 1.0, 1.0, 1.0, 1.0, 1.0, 1.0, 1.0, 1.0, 1.0, 1.0, 1.0, 1.0, 1.0, 1.0, 1.0, 1.0, 1.0, 1.0, 1.0, 1.0, 1.0, 1.0, 1.0, 1.0, 1.0, 1.0, 1.0, 1.0, 1.0, 1.0, 1.0, 1.0, 1.0, 1.0, 1.0, 1.0, 1.0, 1.0, 1.0, 1.0, 1.0, 1.0, 1.0, 1.0, 1.0, 1.0, 1.0, 1.0, 1.0, 1.0, 1.0, 1.0, 1.0, 1.0, 1.0, 1.0, 1.0, 1.0, 1.0, 1.0, 1.0, 1.0, 1.0, 1.0, 1.0, 1.0, 1.0, 1.0, 1.0, 1.0, 1.0, 1.0, 1.0, 1.0, 1.0, 1.0, 1.0, 1.0, 1.0, 1.0, 1.0, 1.0, 1.0, 1.0, 1.0, 1.0, 1.0, 1.0, 1.0, 1.0, 1.0, 1.0, 1.0, 1.0, 1.0, 1.0, 1.0, 1.0, 1.0, 1.0, 1.0, 1.0, 1.0, 1.0, 1.0, 1.0, 1.0, 1.0, 1.0, 1.0, 1.0, 1.0, 1.0, 1.0, 1.0, 1.0, 1.0, 1.0, 1.0, 1.0, 1.0, 1.0, 1.0, 1.0, 1.0, 1.0, 1.0, 1.0, 1.0, 1.0, 1.0, 1.0, 1.0, 1.0, 1.0, 1.0, 1.0, 1.0, 1.0, 1.0, 1.0, 1.0, 1.0, 1.0, 1.0, 1.0, 1.0, 1.0, 1.0, 1.0, 1.0, 1.0, 1.0, 1.0, 1.0, 1.0, 1.0, 1.0, 1.0, 1.0, 1.0, 1.0, 1.0, 1.0, 1.0, 1.0, 1.0, 1.0, 1.0, 1.0, 1.0, 1.0, 1.0, 1.0, 1.0, 1.0, 1.0, 1.0, 1.0, 1.0, 1.0, 1.0, 1.0, 1.0, 1.0, 1.0, 1.0, 1.0, 1.0, 1.0, 1.0, 1.0, 1.0, 1.0, 1.0, 1.0, 1.0, 1.0, 1.0, 1.0, 1.0, 1.0, 1.0, 1.0, 1.0, 1.0, 1.0, 1.0, 1.0, 1.0, 1.0, 1.0, 1.0, 1.0, 1.0, 1.0, 1.0, 1.0, 1.0, 1.0, 1.0, 1.0, 1.0, 1.0, 1.0, 1.0, 1.0, 1.0, 1.0, 1.0, 1.0, 1.0, 1.0, 1.0, 1.0, 1.0, 1.0, 1.0, 1.0, 1.0, 1.0, 1.0, 1.0, 1.0, 1.0, 1.0, 1.0, 1.0, 1.0, 1.0, 1.0, 1.0, 1.0, 1.0, 1.0, 1.0, 1.0, 1.0, 1.0, 1.0, 1.0, 1.0, 1.0, 1.0, 1.0, 1.0, 1.0, 1.0, 1.0, 1.0, 1.0, 1.0, 1.0, 1.0, 1.0, 1.0, 1.0, 1.0, 1.0, 1.0, 1.0, 1.0, 1.0, 1.0, 1.0, 1.0, 1.0, 1.0, 1.0, 1.0, 1.0, 1.0, 1.0, 1.0, 1.0, 1.0, 1.0, 1.0, 1.0, 1.0, 1.0, 1.0, 1.0, 1.0, 1.0, 1.0, 1.0, 1.0, 1.0, 1.0, 1.0, 1.0, 1.0, 1.0, 1.0, 1.0, 1.0, 1.0, 1.0, 1.0, 1.0, 1.0, 1.0, 1.0, 1.0, 1.0, 1.0, 1.0, 1.0, 1.0, 1.0, 1.0, 1.0, 1.0, 1.0, 1.0, 1.0, 1.0, 1.0, 1.0, 1.0, 1.0, 1.0, 1.0, 1.0, 1.0, 1.0, 1.0, 1.0, 1.0, 1.0, 1.0, 1.0, 1.0, 1.0, 1.0, 1.0, 1.0, 1.0, 1.0, 1.0, 1.0, 1.0, 1.0, 1.0, 1.0, 1.0, 1.0, 1.0, 1.0, 1.0, 1.0, 1.0, 1.0, 1.0, 1.0, 1.0, 1.0, 1.0, 1.0, 1.0, 1.0, 1.0, 1.0, 1.0, 1.0, 1.0, 1.0, 1.0, 1.0, 1.0, 1.0, 1.0, 1.0, 1.0, 1.0, 1.0, 1.0, 1.0, 1.0, 1.0, 1.0, 1.0, 1.0, 1.0, 1.0, 1.0, 1.0, 1.0, 1.0, 1.0, 1.0, 1.0, 1.0, 1.0, 1.0, 1.0, 1.0, 1.0, 1.0, 1.0, 1.0, 1.0, 1.0, 1.0, 1.0, 1.0, 1.0, 1.0, 1.0, 1.0, 1.0, 1.0, 1.0, 1.0, 1.0, 1.0, 1.0, 1.0, 1.0, 1.0, 1.0, 1.0, 1.0, 1.0, 1.0, 1.0, 1.0, 1.0, 1.0, 1.0, 1.0, 1.0, 1.0, 1.0, 1.0, 1.0, 1.0, 1.0, 1.0, 1.0, 1.0, 1.0, 1.0, 1.0, 1.0, 1.0, 1.0, 1.0, 1.0, 1.0, 1.0, 1.0, 1.0, 1.0, 1.0, 1.0, 1.0, 1.0, 1.0, 1.0, 1.0, 1.0, 1.0, 1.0, 1.0, 1.0, 1.0, 1.0, 1.0, 1.0, 1.0, 1.0, 1.0, 1.0, 1.0, 1.0, 1.0, 1.0, 1.0, 1.0, 1.0, 1.0, 1.0, 1.0, 1.0, 1.0, 1.0, 1.0, 1.0, 1.0, 1.0, 1.0, 1.0, 1.0, 1.0, 1.0, 1.0, 1.0, 1.0, 1.0, 1.0, 1.0, 1.0, 1.0, 1.0, 1.0, 1.0, 1.0, 1.0, 1.0, 1.0, 1.0, 1.0, 1.0, 1.0, 1.0, 1.0, 1.0, 1.0, 1.0, 1.0, 1.0, 1.0, 1.0, 1.0, 1.0, 1.0, 1.0, 1.0, 1.0, 1.0, 1.0, 1.0, 1.0, 1.0, 1.0, 1.0, 1.0, 1.0, 1.0, 1.0, 1.0, 1.0, 1.0, 1.0, 1.0, 1.0, 1.0, 1.0, 1.0, 1.0, 1.0, 1.0, 1.0, 1.0, 1.0, 1.0, 1.0, 1.0, 1.0, 1.0, 1.0, 1.0, 1.0, 1.0, 1.0, 1.0, 1.0, 1.0, 1.0, 1.0, 1.0, 1.0, 1.0, 1.0, 1.0, 1.0, 1.0, 1.0, 1.0, 1.0, 1.0, 1.0, 1.0, 1.0, 1.0, 1.0, 1.0, 1.0, 1.0, 1.0, 1.0, 1.0, 1.0, 1.0, 1.0, 1.0, 1.0, 1.0, 1.0, 1.0, 1.0, 1.0, 1.0, 1.0, 1.0, 1.0, 1.0, 1.0, 1.0, 1.0, 1.0, 1.0, 1.0, 1.0, 1.0, 1.0, 1.0, 1.0, 1.0, 1.0, 1.0, 1.0, 1.0, 1.0, 1.0, 1.0, 1.0, 1.0, 1.0, 1.0, 1.0, 1.0, 1.0, 1.0, 1.0, 1.0, 1.0, 1.0, 1.0, 1.0, 1.0, 1.0, 1.0, 1.0, 1.0, 1.0, 1.0, 1.0, 1.0, 1.0, 1.0, 1.0, 1.0, 1.0, 1.0, 1.0, 1.0, 1.0, 1.0, 1.0, 1.0, 1.0, 1.0, 1.0, 1.0, 1.0, 1.0, 1.0, 1.0, 1.0, 1.0, 1.0, 1.0, 1.0, 1.0, 1.0, 1.0, 1.0, 1.0, 1.0, 1.0, 1.0, 1.0, 1.0, 1.0, 1.0, 1.0, 1.0, 1.0, 1.0, 1.0, 1.0, 1.0, 1.0, 1.0, 1.0, 1.0, 1.0, 1.0, 1.0, 1.0, 1.0, 1.0, 1.0, 1.0, 1.0, 1.0, 1.0, 1.0, 1.0, 1.0, 1.0, 1.0, 1.0, 1.0, 1.0, 1.0, 1.0, 1.0, 1.0, 1.0, 1.0, 1.0, 1.0, 1.0, 1.0, 1.0, 1.0, 1.0, 1.0, 1.0, 1.0, 1.0, 1.0, 1.0, 1.0, 1.0, 1.0, 1.0, 1.0, 1.0, 1.0, 1.0, 1.0, 1.0, 1.0, 1.0, 1.0, 1.0, 1.0, 1.0, 1.0, 1.0, 1.0, 1.0, 1.0, 1.0, 1.0, 1.0, 1.0, 1.0, 1.0, 1.0, 1.0, 1.0, 1.0, 1.0, 1.0, 1.0, 1.0, 1.0, 1.0, 1.0, 1.0, 1.0, 1.0, 1.0, 1.0, 1.0, 1.0, 1.0, 1.0, 1.0, 1.0, 1.0, 1.0, 1.0, 1.0, 1.0, 1.0, 1.0, 1.0, 1.0, 1.0, 1.0, 1.0, 1.0, 1.0, 1.0, 1.0, 1.0, 1.0, 1.0, 1.0, 1.0, 1.0, 1.0, 1.0, 1.0, 1.0, 1.0, 1.0, 1.0, 1.0, 1.0, 1.0, 1.0, 1.0, 1.0, 1.0, 1.0, 1.0, 1.0, 1.0, 1.0, 1.0, 1.0, 1.0, 1.0, 1.0, 1.0, 1.0, 1.0, 1.0, 1.0, 1.0, 1.0, 1.0, 1.0, 1.0, 1.0, 1.0, 1.0, 1.0, 1.0, 1.0, 1.0, 1.0, 1.0, 1.0, 1.0, 1.0, 1.0, 1.0, 1.0, 1.0, 1.0, 1.0, 1.0, 1.0, 1.0, 1.0, 1.0, 1.0, 1.0, 1.0, 1.0, 1.0, 1.0, 1.0, 1.0, 1.0, 1.0, 1.0, 1.0, 1.0, 1.0, 1.0, 1.0, 1.0, 1.0, 1.0, 1.0, 1.0, 1.0, 1.0, 1.0, 1.0, 1.0, 1.0, 1.0, 1.0, 1.0, 1.0, 1.0, 1.0, 1.0, 1.0, 1.0, 1.0, 1.0, 1.0, 1.0, 1.0, 1.0, 1.0, 1.0, 1.0, 1.0, 1.0, 1.0, 1.0, 1.0, 1.0, 1.0, 1.0, 1.0, 1.0, 1.0, 1.0, 1.0, 1.0, 1.0, 1.0, 1.0, 1.0, 1.0, 1.0, 1.0, 1.0, 1.0, 1.0, 1.0, 1.0, 1.0, 1.0, 1.0, 1.0, 1.0, 1.0, 1.0, 1.0, 1.0, 1.0, 1.0, 1.0, 1.0, 1.0, 1.0, 1.0, 1.0, 1.0, 1.0, 1.0, 1.0, 1.0, 1.0, 1.0, 1.0, 1.0, 1.0, 1.0, 1.0, 1.0, 1.0, 1.0, 1.0, 1.0, 1.0, 1.0, 1.0, 1.0, 1.0, 1.0, 1.0, 1.0, 1.0, 1.0, 1.0, 1.0, 1.0, 1.0, 1.0, 1.0, 1.0, 1.0, 1.0, 1.0, 1.0, 1.0, 1.0, 1.0, 1.0, 1.0, 1.0, 1.0, 1.0, 1.0, 1.0, 1.0, 1.0, 1.0, 1.0, 1.0, 1.0, 1.0, 1.0, 1.0, 1.0, 1.0, 1.0, 1.0, 1.0, 1.0, 1.0, 1.0, 1.0, 1.0, 1.0, 1.0, 1.0, 1.0, 1.0, 1.0, 1.0, 1.0, 1.0, 1.0, 1.0, 1.0, 1.0, 1.0, 1.0, 1.0, 1.0, 1.0, 1.0, 1.0, 1.0, 1.0, 1.0, 1.0, 1.0, 1.0, 1.0, 1.0, 1.0, 1.0, 1.0, 1.0, 1.0, 1.0, 1.0, 1.0, 1.0, 1.0, 1.0, 1.0, 1.0, 1.0, 1.0, 1.0, 1.0, 1.0, 1.0, 1.0, 1.0, 1.0, 1.0, 1.0, 1.0, 1.0, 1.0, 1.0, 1.0, 1.0, 1.0, 1.0, 1.0, 1.0, 1.0, 1.0, 1.0, 1.0, 1.0, 1.0, 1.0, 1.0, 1.0, 1.0, 1.0, 1.0, 1.0, 1.0, 1.0, 1.0, 1.0, 1.0, 1.0, 1.0, 1.0, 1.0, 1.0, 1.0, 1.0, 1.0, 1.0, 1.0, 1.0, 1.0, 1.0, 1.0, 1.0, 1.0, 1.0, 1.0, 1.0, 1.0, 1.0, 1.0, 1.0, 1.0, 1.0, 1.0, 1.0, 1.0, 1.0, 1.0, 1.0, 1.0, 1.0, 1.0, 1.0, 1.0, 1.0, 1.0, 1.0, 1.0, 1.0, 1.0, 1.0, 1.0, 1.0, 1.0, 1.0, 1.0, 1.0, 1.0, 1.0, 1.0, 1.0, 1.0, 1.0, 1.0, 1.0, 1.0, 1.0, 1.0, 1.0, 1.0, 1.0, 1.0, 1.0, 1.0, 1.0, 1.0, 1.0, 1.0, 1.0, 1.0, 1.0, 1.0, 1.0, 1.0, 1.0, 1.0, 1.0, 1.0, 1.0, 1.0, 1.0, 1.0, 1.0, 1.0, 1.0, 1.0, 1.0, 1.0, 1.0, 1.0, 1.0, 1.0, 1.0, 1.0, 1.0, 1.0, 1.0, 1.0, 1.0, 1.0, 1.0, 1.0, 1.0, 1.0, 1.0, 1.0, 1.0, 1.0, 1.0, 1.0, 1.0, 1.0, 1.0, 1.0, 1.0, 1.0, 1.0, 1.0, 1.0, 1.0, 1.0, 1.0, 1.0, 1.0, 1.0, 1.0, 1.0, 1.0, 1.0, 1.0, 1.0, 1.0, 1.0, 1.0, 1.0, 1.0, 1.0, 1.0, 1.0, 1.0, 1.0, 1.0, 1.0, 1.0, 1.0, 1.0, 1.0, 1.0, 1.0, 1.0, 1.0, 1.0, 1.0, 1.0, 1.0, 1.0, 1.0, 1.0, 1.0, 1.0, 1.0, 1.0, 1.0, 1.0, 1.0, 1.0, 1.0, 1.0, 1.0, 1.0, 1.0, 1.0, 1.0, 1.0, 1.0, 1.0, 1.0, 1.0, 1.0, 1.0, 1.0, 1.0, 1.0, 1.0, 1.0, 1.0, 1.0, 1.0, 1.0, 1.0, 1.0, 1.0, 1.0, 1.0, 1.0, 1.0, 1.0, 1.0, 1.0, 1.0, 1.0, 1.0, 1.0, 1.0, 1.0, 1.0, 1.0, 1.0, 1.0, 1.0, 1.0, 1.0, 1.0, 1.0, 1.0, 1.0, 1.0, 1.0, 1.0, 1.0, 1.0, 1.0, 1.0, 1.0, 1.0, 1.0, 1.0, 1.0, 1.0, 1.0, 1.0, 1.0, 1.0, 1.0, 1.0, 1.0, 1.0, 1.0, 1.0, 1.0, 1.0, 1.0, 1.0, 1.0, 1.0, 1.0, 1.0, 1.0, 1.0, 1.0, 1.0, 1.0, 1.0, 1.0, 1.0, 1.0, 1.0, 1.0, 1.0, 1.0, 1.0, 1.0, 1.0, 1.0, 1.0, 1.0, 1.0, 1.0, 1.0, 1.0, 1.0, 1.0, 1.0, 1.0, 1.0, 1.0, 1.0, 1.0, 1.0, 1.0, 1.0, 1.0, 1.0, 1.0, 1.0, 1.0, 1.0, 1.0, 1.0, 1.0, 1.0, 1.0, 1.0, 1.0, 1.0, 1.0, 1.0, 1.0, 1.0, 1.0, 1.0, 1.0, 1.0, 1.0, 1.0, 1.0, 1.0, 1.0, 1.0, 1.0, 1.0, 1.0, 1.0, 1.0, 1.0, 1.0, 1.0, 1.0, 1.0, 1.0, 1.0, 1.0, 1.0, 1.0, 1.0, 1.0, 1.0, 1.0, 1.0, 1.0, 1.0, 1.0, 1.0, 1.0, 1.0, 1.0, 1.0, 1.0, 1.0, 1.0, 1.0, 1.0, 1.0, 1.0, 1.0, 1.0, 1.0, 1.0, 1.0, 1.0, 1.0, 1.0, 1.0, 1.0, 1.0, 1.0, 1.0, 1.0, 1.0, 1.0, 1.0, 1.0, 1.0, 1.0, 1.0, 1.0, 1.0, 1.0, 1.0, 1.0, 1.0, 1.0, 1.0, 1.0, 1.0, 1.0, 1.0, 1.0, 1.0, 1.0, 1.0, 1.0, 1.0, 1.0, 1.0, 1.0, 1.0, 1.0, 1.0, 1.0, 1.0, 1.0, 1.0, 1.0, 1.0, 1.0, 1.0, 1.0, 1.0, 1.0, 1.0, 1.0, 1.0, 1.0, 1.0, 1.0, 1.0, 1.0, 1.0, 1.0, 1.0, 1.0, 1.0, 1.0, 1.0, 1.0, 1.0, 1.0, 1.0, 1.0, 1.0, 1.0, 1.0, 1.0, 1.0, 1.0, 1.0, 1.0, 1.0, 1.0, 1.0, 1.0, 1.0, 1.0, 1.0, 1.0, 1.0, 1.0, 1.0, 1.0, 1.0, 1.0, 1.0, 1.0, 1.0, 1.0, 1.0, 1.0, 1.0, 1.0, 1.0, 1.0, 1.0, 1.0, 1.0, 1.0, 1.0, 1.0, 1.0, 1.0, 1.0, 1.0, 1.0, 1.0, 1.0, 1.0, 1.0, 1.0, 1.0, 1.0, 1.0, 1.0, 1.0, 1.0, 1.0, 1.0, 1.0, 1.0, 1.0, 1.0, 1.0, 1.0, 1.0, 1.0, 1.0, 1.0, 1.0, 1.0, 1.0, 1.0, 1.0, 1.0, 1.0, 1.0, 1.0, 1.0, 1.0, 1.0, 1.0, 1.0, 1.0, 1.0, 1.0, 1.0, 1.0, 1.0, 1.0, 1.0, 1.0, 1.0, 1.0, 1.0, 1.0, 1.0, 1.0, 1.0, 1.0, 1.0, 1.0, 1.0, 1.0, 1.0, 1.0, 1.0, 1.0, 1.0, 1.0, 1.0, 1.0, 1.0, 1.0, 1.0, 1.0, 1.0, 1.0, 1.0, 1.0, 1.0, 1.0, 1.0, 1.0, 1.0, 1.0, 1.0, 1.0, 1.0, 1.0, 1.0, 1.0, 1.0, 1.0, 1.0, 1.0, 1.0, 1.0, 1.0, 1.0, 1.0, 1.0, 1.0, 1.0, 1.0, 1.0, 1.0, 1.0, 1.0, 1.0, 1.0, 1.0, 1.0, 1.0, 1.0, 1.0, 1.0, 1.0, 1.0, 1.0, 1.0, 1.0, 1.0, 1.0, 1.0, 1.0, 1.0, 1.0, 1.0, 1.0, 1.0, 1.0, 1.0, 1.0, 1.0, 1.0, 1.0, 1.0, 1.0, 1.0, 1.0, 1.0, 1.0, 1.0, 1.0, 1.0, 1.0, 1.0, 1.0, 1.0, 1.0, 1.0, 1.0, 1.0, 1.0, 1.0, 1.0, 1.0, 1.0, 1.0, 1.0, 1.0, 1.0, 1.0, 1.0, 1.0, 1.0, 1.0, 1.0, 1.0, 1.0, 1.0, 1.0, 1.0, 1.0, 1.0, 1.0, 1.0, 1.0, 1.0, 1.0, 1.0, 1.0, 1.0, 1.0, 1.0, 1.0, 1.0, 1.0, 1.0, 1.0, 1.0, 1.0, 1.0, 1.0, 1.0, 1.0, 1.0, 1.0, 1.0, 1.0, 1.0, 1.0, 1.0, 1.0, 1.0, 1.0, 1.0, 1.0, 1.0, 1.0, 1.0, 1.0, 1.0, 1.0, 1.0, 1.0, 1.0, 1.0, 1.0, 1.0, 1.0, 1.0, 1.0, 1.0, 1.0, 1.0, 1.0, 1.0, 1.0, 1.0, 1.0, 1.0, 1.0, 1.0, 1.0, 1.0, 1.0, 1.0, 1.0, 1.0, 1.0, 1.0, 1.0, 1.0, 1.0, 1.0, 1.0, 1.0, 1.0, 1.0, 1.0, 1.0, 1.0, 1.0, 1.0, 1.0, 1.0, 1.0, 1.0, 1.0, 1.0, 1.0, 1.0, 1.0, 1.0, 1.0, 1.0, 1.0, 1.0, 1.0, 1.0, 1.0, 1.0, 1.0, 1.0, 1.0, 1.0, 1.0, 1.0, 1.0, 1.0, 1.0, 1.0, 1.0, 1.0, 1.0, 1.0, 1.0, 1.0, 1.0, 1.0, 1.0, 1.0, 1.0, 1.0, 1.0, 1.0, 1.0, 1.0, 1.0, 1.0, 1.0, 1.0, 1.0, 1.0, 1.0, 1.0, 1.0, 1.0, 1.0, 1.0, 1.0, 1.0, 1.0, 1.0, 1.0, 1.0, 1.0, 1.0, 1.0, 1.0, 1.0, 1.0, 1.0, 1.0, 1.0, 1.0, 1.0, 1.0, 1.0, 1.0, 1.0, 1.0, 1.0, 1.0, 1.0, 1.0, 1.0, 1.0, 1.0, 1.0, 1.0, 1.0, 1.0, 1.0, 1.0, 1.0, 1.0, 1.0, 1.0, 1.0, 1.0, 1.0, 1.0, 1.0, 1.0, 1.0, 1.0, 1.0, 1.0, 1.0, 1.0, 1.0, 1.0, 1.0, 1.0, 1.0, 1.0, 1.0, 1.0, 1.0, 1.0, 1.0, 1.0, 1.0, 1.0, 1.0, 1.0, 1.0, 1.0, 1.0, 1.0, 1.0, 1.0, 1.0, 1.0, 1.0, 1.0, 1.0, 1.0, 1.0, 1.0, 1.0, 1.0, 1.0, 1.0, 1.0, 1.0, 1.0, 1.0, 1.0, 1.0, 1.0, 1.0, 1.0, 1.0, 1.0, 1.0, 1.0, 1.0, 1.0, 1.0, 1.0, 1.0, 1.0, 1.0, 1.0, 1.0, 1.0, 1.0, 1.0, 1.0, 1.0, 1.0, 1.0, 1.0, 1.0, 1.0, 1.0, 1.0, 1.0, 1.0, 1.0, 1.0, 1.0, 1.0, 1.0, 1.0, 1.0, 1.0, 1.0, 1.0, 1.0, 1.0, 1.0, 1.0, 1.0, 1.0, 1.0, 1.0, 1.0, 1.0, 1.0, 1.0, 1.0, 1.0, 1.0, 1.0, 1.0, 1.0, 1.0, 1.0, 1.0, 1.0, 1.0, 1.0, 1.0, 1.0, 1.0, 1.0, 1.0, 1.0, 1.0, 1.0, 1.0, 1.0, 1.0, 1.0, 1.0, 1.0, 1.0, 1.0, 1.0, 1.0, 1.0, 1.0, 1.0, 1.0, 1.0, 1.0, 1.0, 1.0, 1.0, 1.0, 1.0, 1.0, 1.0, 1.0, 1.0, 1.0, 1.0, 1.0, 1.0, 1.0, 1.0, 1.0, 1.0, 1.0, 1.0, 1.0, 1.0, 1.0, 1.0, 1.0, 1.0, 1.0, 1.0, 1.0, 1.0, 1.0, 1.0, 1.0, 1.0, 1.0, 1.0, 1.0, 1.0, 1.0, 1.0, 1.0, 1.0, 1.0, 1.0, 1.0, 1.0, 1.0, 1.0, 1.0, 1.0, 1.0, 1.0, 1.0, 1.0, 1.0, 1.0, 1.0, 1.0, 1.0, 1.0, 1.0, 1.0, 1.0, 1.0, 1.0, 1.0, 1.0, 1.0, 1.0, 1.0, 1.0, 1.0, 1.0, 1.0, 1.0, 1.0, 1.0, 1.0, 1.0, 1.0, 1.0, 1.0, 1.0, 1.0, 1.0, 1.0, 1.0, 1.0, 1.0, 1.0, 1.0, 1.0, 1.0, 1.0, 1.0, 1.0, 1.0, 1.0, 1.0, 1.0, 1.0, 1.0, 1.0, 1.0, 1.0, 1.0, 1.0, 1.0, 1.0, 1.0, 1.0, 1.0, 1.0, 1.0, 1.0, 1.0, 1.0, 1.0, 1.0, 1.0, 1.0, 1.0, 1.0, 1.0, 1.0, 1.0, 1.0, 1.0, 1.0, 1.0, 1.0, 1.0, 1.0, 1.0, 1.0, 1.0, 1.0, 1.0, 1.0, 1.0, 1.0, 1.0, 1.0, 1.0, 1.0, 1.0, 1.0, 1.0, 1.0, 1.0, 1.0, 1.0, 1.0, 1.0, 1.0, 1.0, 1.0, 1.0, 1.0, 1.0, 1.0, 1.0, 1.0, 1.0, 1.0, 1.0, 1.0, 1.0, 1.0, 1.0, 1.0, 1.0, 1.0, 1.0, 1.0, 1.0, 1.0, 1.0, 1.0, 1.0, 1.0, 1.0, 1.0, 1.0, 1.0, 1.0, 1.0, 1.0, 1.0, 1.0, 1.0, 1.0, 1.0, 1.0, 1.0, 1.0, 1.0, 1.0, 1.0, 1.0, 1.0, 1.0, 1.0, 1.0, 1.0, 1.0, 1.0, 1.0, 1.0, 1.0, 1.0, 1.0, 1.0, 1.0, 1.0, 1.0, 1.0, 1.0, 1.0, 1.0, 1.0, 1.0, 1.0, 1.0, 1.0, 1.0, 1.0, 1.0, 1.0, 1.0, 1.0, 1.0, 1.0, 1.0, 1.0, 1.0, 1.0, 1.0, 1.0, 1.0, 1.0, 1.0, 1.0, 1.0, 1.0, 1.0, 1.0, 1.0, 1.0, 1.0, 1.0, 1.0, 1.0, 1.0, 1.0, 1.0, 1.0, 1.0, 1.0, 1.0, 1.0, 1.0, 1.0, 1.0, 1.0, 1.0, 1.0, 1.0, 1.0, 1.0, 1.0, 1.0, 1.0, 1.0, 1.0, 1.0, 1.0, 1.0, 1.0, 1.0, 1.0, 1.0, 1.0, 1.0, 1.0, 1.0, 1.0, 1.0, 1.0, 1.0, 1.0, 1.0, 1.0, 1.0, 1.0, 1.0, 1.0, 1.0, 1.0, 1.0, 1.0, 1.0, 1.0, 1.0, 1.0, 1.0, 1.0, 1.0, 1.0, 1.0, 1.0, 1.0, 1.0, 1.0, 1.0, 1.0, 1.0, 1.0, 1.0, 1.0, 1.0, 1.0, 1.0, 1.0, 1.0, 1.0, 1.0, 1.0, 1.0, 1.0, 1.0, 1.0, 1.0, 1.0, 1.0, 1.0, 1.0, 1.0, 1.0, 1.0, 1.0, 1.0, 1.0, 1.0, 1.0, 1.0, 1.0, 1.0, 1.0, 1.0, 1.0, 1.0, 1.0, 1.0, 1.0, 1.0, 1.0, 1.0, 1.0, 1.0, 1.0, 1.0, 1.0, 1.0, 1.0, 1.0, 1.0, 1.0, 1.0, 1.0, 1.0, 1.0, 1.0, 1.0, 1.0, 1.0, 1.0, 1.0, 1.0, 1.0, 1.0, 1.0, 1.0, 1.0, 1.0, 1.0, 1.0, 1.0, 1.0, 1.0, 1.0, 1.0, 1.0, 1.0, 1.0, 1.0, 1.0, 1.0, 1.0, 1.0, 1.0, 1.0, 1.0, 1.0, 1.0, 1.0, 1.0, 1.0, 1.0])
me_cube_004.materials.append(mat_material_001)
me_cube_004.materials.append(mat_material_002)
me_cube_004.materials.append(mat_material)
me_cube_004.update()

# ---- objects
ob_cube_005 = bpy.data.objects.new('Cube.005', me_cube_004)

# ---- transforms, parenting, visibility, modifiers, constraints
ob_cube_005.location = (-7.949, 0.9946, 0.1749)
ob_cube_005.rotation_euler = (-3.142, -0.0, 0.0)

# ---- collection membership
scene.collection.objects.link(ob_cube_005)

# ---- scene / render settings (as saved in the file)
scene.frame_start = 1; scene.frame_end = 250; scene.frame_set(1)
scene.render.engine = 'BLENDER_EEVEE_NEXT'
scene.cycles.sampling_pattern = 'TABULATED_SOBOL'
scene.cycles.use_light_tree = False
scene.eevee.taa_samples = 32
scene.view_settings.view_transform = 'Filmic'
bpy.context.view_layer.update()

# ---- added for rendering (the .blend has no active camera and no usable light): camera, sun
cam_auto = bpy.data.cameras.new('AutoCamera')
cam_auto.lens = 50.0
cam_auto.sensor_width = 36.0
cam_auto.clip_end = 1000.0
ob_auto_camera = bpy.data.objects.new('AutoCamera', cam_auto)
scene.collection.objects.link(ob_auto_camera)
ob_auto_camera.location = (35.8672, -35.2476, 26.4615)
ob_auto_camera.rotation_euler = (1.09748, -7.21219e-08, 0.694738)
scene.camera = ob_auto_camera
light_auto_sun = bpy.data.lights.new('AutoSun', 'SUN')
light_auto_sun.energy = 3.0
light_auto_sun.angle = 0.0523599
ob_auto_sun = bpy.data.objects.new('AutoSun', light_auto_sun)
scene.collection.objects.link(ob_auto_sun)
ob_auto_sun.rotation_euler = (0.872665, 0.174533, 0.523599)
bpy.context.view_layer.update()
